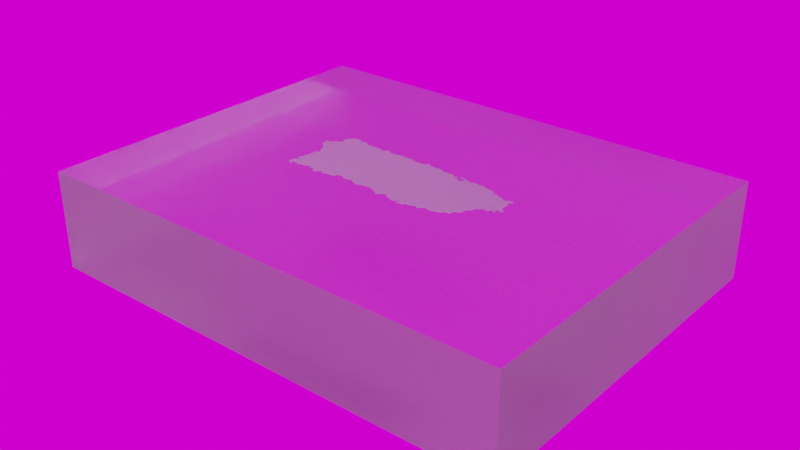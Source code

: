 # Source: Puerto_Rico.blend  (saved by Blender 4.0.36; exported with 4.5.12 LTS)
import bpy
from mathutils import Matrix  # noqa: F401  (used for matrix-valued properties, if any)

bpy.ops.wm.read_factory_settings(use_empty=True)
scene = bpy.context.scene
scene.name = 'Scene'

# ---- collections
col_collection = bpy.data.collections.new('Collection'); scene.collection.children.link(col_collection)

# ---- images (referenced by path relative to the original .blend; pixels are not part of the script)
import os
ASSET_DIR = os.environ.get("B2B_ASSET_DIR", "")  # directory of the original .blend (textures are referenced by path, not embedded)
HERE = os.path.dirname(os.path.abspath(__file__))  # packed textures are extracted next to this script under _unpacked/

def load_image(name, relpath, width, height, colorspace="sRGB"):
    """Load a texture the original file referenced (path relative to the .blend, or extracted next to this script)."""
    p = next((c for c in (os.path.join(HERE, relpath), os.path.join(ASSET_DIR, relpath)) if relpath and os.path.exists(c)), "")
    if p:
        img = bpy.data.images.load(p, check_existing=True)
        img.name = name
    else:  # same state as the original file: an image datablock whose file is absent (Cycles renders it pink)
        img = bpy.data.images.new(name, width, height)
        img.source = "FILE"
        img.filepath = "//" + (relpath or name)
    img.colorspace_settings.name = colorspace
    return img
img_aristea_wreck_puresky_1k_hdr = load_image('aristea_wreck_puresky_1k.hdr', 'aristea_wreck_puresky_1k.hdr', 1024, 1024, 'Linear Rec.709')
img_aerial_grass_rock_diff_4k_png = load_image('aerial_grass_rock_diff_4k.png', 'aerial_grass_rock_diff_1k.jpg', 1024, 1024, 'sRGB')
img_aerial_grass_rock_disp_4k_png = load_image('aerial_grass_rock_disp_4k.png', 'aerial_grass_rock_disp_1k.png', 1024, 1024, 'Non-Color')
img_aerial_grass_rock_nor_4k_png = load_image('aerial_grass_rock_nor_4k.png', 'aerial_grass_rock_nor_gl_1k.exr', 1024, 1024, 'Non-Color')

# ---- materials (node trees are filled in below, after node groups)
mat_aerial_grass_rock = bpy.data.materials.new('aerial_grass_rock')
mat_aerial_grass_rock.displacement_method = 'DISPLACEMENT'
mat_material_002 = bpy.data.materials.new('Material.002')

# ---- node groups
ng_warmth_002 = bpy.data.node_groups.new('Warmth.002', 'ShaderNodeTree')
_s = ng_warmth_002.interface.new_socket(name='Image', in_out='OUTPUT', socket_type='NodeSocketColor')
_s = ng_warmth_002.interface.new_socket(name='Image', in_out='INPUT', socket_type='NodeSocketColor')
_s = ng_warmth_002.interface.new_socket(name='Temp', in_out='INPUT', socket_type='NodeSocketFloat')
_s.min_value = -100.0
_s.max_value = 100.0
_s = ng_warmth_002.interface.new_socket(name='Tint', in_out='INPUT', socket_type='NodeSocketFloat')
_s.min_value = -100.0
_s.max_value = 100.0
_N = ng_warmth_002.nodes; _L = ng_warmth_002.links
n0 = _N.new('NodeGroupOutput'); n0.name = 'Group Output'; n0.location = (1033, -158)
n1 = _N.new('ShaderNodeMath'); n1.name = 'Math.001'; n1.location = (407, -336)
n1.inputs[1].default_value = 1.0
n2 = _N.new('ShaderNodeSeparateXYZ'); n2.name = 'Separate XYZ'; n2.location = (408, -168)
n3 = _N.new('ShaderNodeMath'); n3.name = 'Math.002'; n3.location = (627, 85)
n3.operation = 'MULTIPLY'
n4 = _N.new('ShaderNodeMath'); n4.name = 'Math.003'; n4.location = (627, -91)
n4.operation = 'MULTIPLY'
n5 = _N.new('ShaderNodeMath'); n5.name = 'Math.004'; n5.location = (627, -240)
n5.operation = 'DIVIDE'
n6 = _N.new('ShaderNodeMath'); n6.name = 'Math.005'; n6.location = (214, -548)
n6.operation = 'DIVIDE'
n6.inputs[1].default_value = 150.0
n7 = _N.new('ShaderNodeMath'); n7.name = 'Math.006'; n7.location = (407, -529)
n7.inputs[1].default_value = 1.0
n8 = _N.new('ShaderNodeCombineXYZ'); n8.name = 'Combine XYZ'; n8.location = (808, -163)
n9 = _N.new('NodeGroupInput'); n9.name = 'Group Input'; n9.location = (-70, -478)
n10 = _N.new('ShaderNodeMath'); n10.name = 'Math'; n10.location = (214, -339)
n10.operation = 'DIVIDE'
n10.inputs[1].default_value = 150.0
_L.new(n9.outputs[1], n10.inputs[0])
_L.new(n10.outputs[0], n1.inputs[0])
_L.new(n1.outputs[0], n3.inputs[1])
_L.new(n1.outputs[0], n5.inputs[1])
_L.new(n9.outputs[2], n6.inputs[0])
_L.new(n6.outputs[0], n7.inputs[0])
_L.new(n7.outputs[0], n4.inputs[1])
_L.new(n9.outputs[0], n2.inputs[0])
_L.new(n2.outputs[0], n3.inputs[0])
_L.new(n2.outputs[1], n4.inputs[0])
_L.new(n2.outputs[2], n5.inputs[0])
_L.new(n3.outputs[0], n8.inputs[0])
_L.new(n4.outputs[0], n8.inputs[1])
_L.new(n5.outputs[0], n8.inputs[2])
_L.new(n8.outputs[0], n0.inputs[0])
n0.is_active_output = True
ng_aristea_wreck_puresky = bpy.data.node_groups.new('aristea_wreck_puresky', 'ShaderNodeTree')
_s = ng_aristea_wreck_puresky.interface.new_socket(name='Background', in_out='OUTPUT', socket_type='NodeSocketShader')
_s = ng_aristea_wreck_puresky.interface.new_socket(name='Rotation', in_out='INPUT', socket_type='NodeSocketFloat')
_s.default_value = 17.7
_s.min_value = -1e+04
_s.max_value = 1e+04
_s = ng_aristea_wreck_puresky.interface.new_socket(name='Strength (EVs)', in_out='INPUT', socket_type='NodeSocketFloat')
_s.min_value = -10.0
_s.max_value = 10.0
_s = ng_aristea_wreck_puresky.interface.new_socket(name='Warmth', in_out='INPUT', socket_type='NodeSocketFloat')
_s.min_value = -100.0
_s.max_value = 100.0
_s = ng_aristea_wreck_puresky.interface.new_socket(name='Tint', in_out='INPUT', socket_type='NodeSocketFloat')
_s.min_value = -100.0
_s.max_value = 100.0
_N = ng_aristea_wreck_puresky.nodes; _L = ng_aristea_wreck_puresky.links
n0 = _N.new('ShaderNodeMapping'); n0.name = 'HDRIHandler_ShaderNodeMapping'; n0.location = (-167, 154)
n1 = _N.new('ShaderNodeTexCoord'); n1.name = 'HDRIHandler_ShaderNodeTexCoord'; n1.location = (-373, 112)
n2 = _N.new('ShaderNodeCombineXYZ'); n2.name = 'Combine XYZ'; n2.location = (-371, -154)
n3 = _N.new('ShaderNodeTexEnvironment'); n3.name = 'HDRIHandler_ShaderNodeTexEnvironment'; n3.location = (53, 102)
n3.image = img_aristea_wreck_puresky_1k_hdr
n4 = _N.new('ShaderNodeMath'); n4.name = 'Math'; n4.location = (-592, -106)
n4.operation = 'MULTIPLY'
n4.inputs[1].default_value = 0.01745
n5 = _N.new('ShaderNodeBackground'); n5.name = 'HDRIHandler_ShaderNodeBackground'; n5.location = (576, 84)
n6 = _N.new('NodeGroupOutput'); n6.name = 'Group Output'; n6.location = (766, 0)
n7 = _N.new('NodeGroupInput'); n7.name = 'Group Input'; n7.location = (-812, 0)
n8 = _N.new('ShaderNodeGroup'); n8.name = 'Group'; n8.location = (360, 100)
n8.node_tree = ng_warmth_002
n9 = _N.new('ShaderNodeMath'); n9.name = 'Math.001'; n9.location = (360, -100)
n9.operation = 'POWER'
n9.inputs[0].default_value = 2.0
_L.new(n5.outputs[0], n6.inputs[0])
_L.new(n1.outputs[0], n0.inputs[0])
_L.new(n0.outputs[0], n3.inputs[0])
_L.new(n8.outputs[0], n5.inputs[0])
_L.new(n2.outputs[0], n0.inputs[2])
_L.new(n4.outputs[0], n2.inputs[2])
_L.new(n9.outputs[0], n5.inputs[1])
_L.new(n7.outputs[0], n4.inputs[0])
_L.new(n3.outputs[0], n8.inputs[0])
_L.new(n7.outputs[2], n8.inputs[1])
_L.new(n7.outputs[3], n8.inputs[2])
_L.new(n7.outputs[1], n9.inputs[1])
n6.is_active_output = True

# ---- material node trees
mat_aerial_grass_rock.use_nodes = True; mat_aerial_grass_rock.node_tree.nodes.clear()
_N = mat_aerial_grass_rock.node_tree.nodes; _L = mat_aerial_grass_rock.node_tree.links
n0 = _N.new('NodeFrame'); n0.name = 'Frame.001'; n0.location = (-1491, 265)
n0.label = 'Tiling'
n0.width = 530
n1 = _N.new('NodeFrame'); n1.name = 'Textures'; n1.location = (-673, 540)
n1.label = 'Textures'
n1.width = 544
n2 = _N.new('ShaderNodeBsdfPrincipled'); n2.name = 'Principled BSDF'; n2.location = (85, 457)
n2.distribution = 'GGX'
n2.subsurface_method = 'BURLEY'
n2.inputs[3].default_value = 1.0
n2.inputs[24].default_value = 0.8947
n2.inputs[27].default_value = (0.0, 0.0, 0.0, 1.0)
n2.inputs[28].default_value = 1.0
n3 = _N.new('ShaderNodeOutputMaterial'); n3.name = 'Material Output'; n3.location = (704, 147)
n4 = _N.new('ShaderNodeDisplacement'); n4.name = 'Displacement'; n4.location = (164, -440)
n4.inputs[1].default_value = 0.57
n4.inputs[2].default_value = 0.15
n5 = _N.new('ShaderNodeTexCoord'); n5.name = 'Texture Coordinate'; n5.location = (30, -48)
n6 = _N.new('ShaderNodeMapping'); n6.name = 'Mapping'; n6.location = (259, -40)
n6.width = 240
n7 = _N.new('ShaderNodeTexImage'); n7.name = 'Image Texture'; n7.location = (39, -40)
n7.image = img_aerial_grass_rock_diff_4k_png
n8 = _N.new('ShaderNodeTexImage'); n8.name = 'Image Texture.006'; n8.location = (37, -1100)
n8.image = img_aerial_grass_rock_disp_4k_png
n9 = _N.new('ShaderNodeNormalMap'); n9.name = 'Normal Map'; n9.location = (364, -698)
n9.inputs[0].default_value = 10.0
n10 = _N.new('ShaderNodeTexImage'); n10.name = 'Image Texture.002'; n10.location = (30, -537)
n11 = _N.new('ShaderNodeTexImage'); n11.name = 'Image Texture.003'; n11.location = (30, -800)
n11.image = img_aerial_grass_rock_nor_4k_png
n5.parent = n0
n6.parent = n0
n7.parent = n1
n8.parent = n1
n9.parent = n1
n10.parent = n1
n11.parent = n1
_L.new(n2.outputs[0], n3.inputs[0])
_L.new(n7.outputs[0], n2.inputs[0])
_L.new(n6.outputs[0], n7.inputs[0])
_L.new(n5.outputs[2], n6.inputs[0])
_L.new(n10.outputs[0], n2.inputs[2])
_L.new(n11.outputs[0], n9.inputs[1])
_L.new(n9.outputs[0], n2.inputs[5])
_L.new(n4.outputs[0], n3.inputs[2])
_L.new(n6.outputs[0], n10.inputs[0])
_L.new(n6.outputs[0], n11.inputs[0])
_L.new(n8.outputs[0], n4.inputs[0])
_L.new(n6.outputs[0], n8.inputs[0])
n3.is_active_output = True
mat_material_002.use_nodes = True; mat_material_002.node_tree.nodes.clear()
_N = mat_material_002.node_tree.nodes; _L = mat_material_002.node_tree.links
n0 = _N.new('ShaderNodeBsdfGlass'); n0.name = 'Glass BSDF'; n0.location = (-89, 106)
n0.inputs[1].default_value = 0.15
n0.inputs[2].default_value = 1.45
n1 = _N.new('ShaderNodeBsdfTransparent'); n1.name = 'Transparent BSDF'; n1.location = (-98, -131)
n2 = _N.new('ShaderNodeOutputMaterial'); n2.name = 'Material Output'; n2.location = (745, 83)
n3 = _N.new('ShaderNodeBump'); n3.name = 'Bump'; n3.location = (-281, -198)
n3.inputs[0].default_value = 0.09
n3.inputs[1].default_value = 1.0
n3.inputs[2].default_value = 1.0
n4 = _N.new('ShaderNodeTexNoise'); n4.name = 'Noise Texture'; n4.location = (-489, -137)
n4.inputs[2].default_value = 120.0
n5 = _N.new('ShaderNodeMapping'); n5.name = 'Mapping'; n5.location = (-1000, 17)
n5.inputs[3].default_value = (1.0, 2.3, 1.0)
n6 = _N.new('ShaderNodeTexCoord'); n6.name = 'Texture Coordinate'; n6.location = (-1273, 23)
n7 = _N.new('ShaderNodeMixShader'); n7.name = 'Mix Shader'; n7.location = (296, 87)
n8 = _N.new('ShaderNodeAddShader'); n8.name = 'Add Shader'; n8.location = (589, -134)
n9 = _N.new('ShaderNodeVolumeAbsorption'); n9.name = 'Volume Absorption'; n9.location = (331, -231)
n9.inputs[0].default_value = (0.5617, 0.8004, 0.5197, 1.0)
n9.inputs[1].default_value = 0.3
n10 = _N.new('ShaderNodeEmission'); n10.name = 'Emission'; n10.location = (356, -99)
n10.inputs[0].default_value = (0.04889, 0.1012, 0.04823, 1.0)
n10.inputs[1].default_value = 0.1
n11 = _N.new('ShaderNodeLightPath'); n11.name = 'Light Path'; n11.location = (-412, 303)
_L.new(n0.outputs[0], n7.inputs[1])
_L.new(n1.outputs[0], n7.inputs[2])
_L.new(n7.outputs[0], n2.inputs[0])
_L.new(n11.outputs[1], n7.inputs[0])
_L.new(n3.outputs[0], n0.inputs[3])
_L.new(n4.outputs[0], n3.inputs[3])
_L.new(n5.outputs[0], n4.inputs[0])
_L.new(n6.outputs[0], n5.inputs[0])
_L.new(n9.outputs[0], n8.inputs[1])
_L.new(n10.outputs[0], n8.inputs[0])
_L.new(n8.outputs[0], n2.inputs[1])
n2.is_active_output = True

# ---- world
world_aristea_wreck_puresky = bpy.data.worlds.new('aristea_wreck_puresky'); scene.world = world_aristea_wreck_puresky
world_aristea_wreck_puresky.use_nodes = True; world_aristea_wreck_puresky.node_tree.nodes.clear()
_N = world_aristea_wreck_puresky.node_tree.nodes; _L = world_aristea_wreck_puresky.node_tree.links
n0 = _N.new('ShaderNodeOutputWorld'); n0.name = 'World Output'; n0.location = (300, 300)
n1 = _N.new('ShaderNodeGroup'); n1.name = 'Group'; n1.location = (44, 313)
n1.width = 163
n1.node_tree = ng_aristea_wreck_puresky
n1.inputs[0].default_value = 0.0
n1.inputs[1].default_value = 0.0
n1.inputs[2].default_value = 0.0
n1.inputs[3].default_value = 0.0
_L.new(n1.outputs[0], n0.inputs[0])
n0.is_active_output = True
world_aristea_wreck_puresky.color = (0.05088, 0.05088, 0.05088)
world_aristea_wreck_puresky.use_sun_shadow = False
world_aristea_wreck_puresky.sun_shadow_jitter_overblur = 0.0

# ---- lights
light_sun = bpy.data.lights.new('Sun', 'SUN')
light_sun.transmission_factor = 0.0
light_sun.energy = 1.0

# ---- meshes
me_plane = bpy.data.meshes.new('Plane')
me_plane.from_pydata([(0.7203, 0.4955, 0.0), (0.7441, 0.4752, 0.0), (0.7373, 0.4514, 0.0), (0.7069, 0.4303, 0.0), (0.6558, 0.5023, 0.0), (0.6456, 0.5227, 0.0), (0.6694, 0.5363, 0.0), (0.7135, 0.5329, 0.0), (0.8052, 0.4955, 0.0), (0.9036, 0.4854, 0.0), (0.9036, 0.5057, 0.0), (0.9409, 0.4989, 0.0), (0.9613, 0.4955, 0.0), (1.033, 0.4921, 0.0), (1.078, 0.4908, 0.0), (1.15, 0.4649, 0.0), (1.234, 0.4629, 0.0), (1.234, 0.4511, 0.0), (1.256, 0.4531, 0.0), (1.256, 0.4433, 0.0), (1.268, 0.4433, 0.0), (1.266, 0.4059, 0.0), (1.293, 0.4197, 0.0), (1.307, 0.4197, 0.0), (1.311, 0.3686, 0.0), (1.356, 0.3961, 0.0), (1.386, 0.3961, 0.0), (1.395, 0.3863, 0.0), (1.393, 0.3549, 0.0), (1.466, 0.3568, 0.0), (1.5, 0.3254, 0.0), (1.549, 0.3254, 0.0), (1.549, 0.3333, 0.0), (1.582, 0.3333, 0.0), (1.582, 0.345, 0.0), (1.625, 0.347, 0.0), (1.633, 0.3549, 0.0), (1.668, 0.3529, 0.0), (1.668, 0.3156, 0.0), (1.635, 0.2724, 0.0), (1.637, 0.2331, 0.0), (1.649, 0.2291, 0.0), (1.649, 0.1093, 0.0), (1.684, 0.06807, 0.0), (1.704, 0.06218, 0.0), (1.731, 0.01503, 0.0), (1.684, -0.01639, 0.0), (1.651, 0.017, 0.0), (1.617, 0.01896, 0.0), (1.617, -0.00068, 0.0), (1.649, -0.038, 0.0), (1.649, -0.05568, 0.0), (1.639, -0.05372, 0.0), (1.637, -0.06354, 0.0), (1.606, -0.06747, 0.0), (1.604, -0.04782, 0.0), (1.568, -0.04782, 0.0), (1.57, -0.06354, 0.0), (1.555, -0.0655, 0.0), (1.555, -0.08515, 0.0), (1.545, -0.09742, 0.0), (1.53, -0.09742, 0.0), (1.51, -0.0756, 0.0), (1.474, -0.07696, 0.0), (1.445, -0.1002, 0.0), (1.389, -0.1493, 0.0), (1.387, -0.2011, 0.0), (1.328, -0.2435, 0.0), (1.3, -0.3614, 0.0), (1.253, -0.3661, 0.0), (1.217, -0.4156, 0.0), (1.215, -0.4698, 0.0), (1.147, -0.4698, 0.0), (1.123, -0.5028, 0.0), (1.071, -0.5264, 0.0), (1.024, -0.5406, 0.0), (0.9841, -0.5571, 0.0), (0.9275, -0.5523, 0.0), (0.8968, -0.5382, 0.0), (0.8568, -0.5382, 0.0), (0.8027, -0.5955, 0.0), (0.7733, -0.5971, 0.0), (0.7504, -0.5742, 0.0), (0.7127, -0.5775, 0.0), (0.6521, -0.6053, 0.0), (0.5981, -0.6053, 0.0), (0.5769, -0.6446, 0.0), (0.5016, -0.6446, 0.0), (0.4721, -0.6577, 0.0), (0.459, -0.6315, 0.0), (0.4966, -0.602, 0.0), (0.4917, -0.5857, 0.0), (0.4492, -0.584, 0.0), (0.4393, -0.6151, 0.0), (0.3755, -0.6364, 0.0), (0.3428, -0.6364, 0.0), (0.3297, -0.6069, 0.0), (0.2887, -0.6053, 0.0), (0.238, -0.5726, 0.0), (0.2347, -0.5546, 0.0), (0.1856, -0.5562, 0.0), (0.1185, -0.602, 0.0), (0.1152, -0.6266, 0.0), (0.07922, -0.6233, 0.0), (0.03011, -0.5677, 0.0), (0.0006464, -0.566, 0.0), (-0.06647, -0.5251, 0.0), (-0.1398, -0.5251, 0.0), (-0.319, -0.5618, 0.0), (-0.3638, -0.5536, 0.0), (-0.4371, -0.5088, 0.0), (-0.4901, -0.5088, 0.0), (-0.4901, -0.5292, 0.0), (-0.5919, -0.521, 0.0), (-0.6041, -0.4884, 0.0), (-0.7182, -0.5007, 0.0), (-0.7223, -0.5536, 0.0), (-0.9381, -0.5862, 0.0), (-0.9585, -0.5495, 0.0), (-1.003, -0.5495, 0.0), (-0.9829, -0.5781, 0.0), (-1.02, -0.5821, 0.0), (-1.007, -0.6106, 0.0), (-1.073, -0.6229, 0.0), (-1.109, -0.5862, 0.0), (-1.117, -0.5577, 0.0), (-1.183, -0.5618, 0.0), (-1.195, -0.5332, 0.0), (-1.264, -0.5332, 0.0), (-1.28, -0.5577, 0.0), (-1.345, -0.5577, 0.0), (-1.366, -0.5781, 0.0), (-1.443, -0.5781, 0.0), (-1.468, -0.5618, 0.0), (-1.533, -0.5618, 0.0), (-1.496, -0.6106, 0.0), (-1.549, -0.6188, 0.0), (-1.557, -0.5903, 0.0), (-1.578, -0.5821, 0.0), (-1.586, -0.5007, 0.0), (-1.569, -0.4681, 0.0), (-1.529, -0.4559, 0.0), (-1.529, -0.4151, 0.0), (-1.578, -0.3988, 0.0), (-1.533, -0.3459, 0.0), (-1.537, -0.2726, 0.0), (-1.517, -0.2563, 0.0), (-1.517, -0.1015, 0.0), (-1.484, -0.09334, 0.0), (-1.46, -0.07297, 0.0), (-1.565, 0.1266, 0.0), (-1.631, 0.1673, 0.0), (-1.675, 0.2733, 0.0), (-1.671, 0.2977, 0.0), (-1.569, 0.3262, 0.0), (-1.561, 0.371, 0.0), (-1.508, 0.3832, 0.0), (-1.488, 0.4036, 0.0), (-1.472, 0.424, 0.0), (-1.468, 0.4565, 0.0), (-1.488, 0.5258, 0.0), (-1.465, 0.5654, 0.0), (-1.426, 0.5824, 0.0), (-1.389, 0.6333, 0.0), (-1.276, 0.6305, 0.0), (-1.236, 0.6078, 0.0), (-1.2, 0.6107, 0.0), (-1.185, 0.622, 0.0), (-1.154, 0.622, 0.0), (-1.098, 0.5739, 0.0), (-1.061, 0.5654, 0.0), (-0.9874, 0.5739, 0.0), (-0.9449, 0.5767, 0.0), (-0.829, 0.5767, 0.0), (-0.8035, 0.5513, 0.0), (-0.7526, 0.5541, 0.0), (-0.7328, 0.588, 0.0), (-0.7186, 0.5993, 0.0), (-0.696, 0.5993, 0.0), (-0.6338, 0.5541, 0.0), (-0.5263, 0.5541, 0.0), (-0.4952, 0.5711, 0.0), (-0.2632, 0.5824, 0.0), (-0.1982, 0.5513, 0.0), (-0.119, 0.5428, 0.0), (-0.01714, 0.5456, 0.0), (0.02529, 0.5909, 0.0), (0.03944, 0.5993, 0.0), (0.09601, 0.5597, 0.0), (0.2884, 0.5626, 0.0), (0.3336, 0.5286, 0.0), (0.5288, 0.5371, 0.0), (0.5288, 0.4975, 0.0), (0.5854, 0.4975, 0.0), (0.608, 0.5145, 0.0), (0.6419, 0.4522, 0.0), (-1.237, -0.5332, 0.0), (1.278, 0.4122, 0.0), (-0.9069, 0.5767, 0.0), (0.6596, 0.5307, 0.0), (-1.567, -0.4672, 0.0), (5.588e-08, 0.5639, 0.0), (0.01244, 0.5771, 0.0), (0.8245, -0.5724, 0.0), (0.82, -0.5771, 0.0), (-1.112, -0.5771, 0.0), (-1.072, 0.5679, 0.0), (1.467, -0.08245, 0.0), (-0.3298, -0.5598, 0.0), (0.742, 0.4681, 0.0), (-1.649, 0.3039, 0.0), (1.649, 0.01711, 0.0), (-1.567, -0.5866, 0.0), (1.549, 0.3298, 0.0), (-0.2523, 0.5771, 0.0), (-0.2473, 0.5748, 0.0), (1.154, 0.4648, 0.0), (-1.627, 0.1649, 0.0), (0.6596, 0.4463, 0.0), (0.4947, -0.6036, 0.0), (-1.521, -0.5771, 0.0), (1.402, 0.3551, 0.0), (-0.5771, 0.5541, 0.0), (-0.9894, -0.5495, 0.0), (0.9894, 0.4942, 0.0), (-1.319, 0.6315, 0.0), (1.567, -0.06401, 0.0), (0.08245, -0.6236, 0.0), (1.649, 0.1649, 0.0), (0.5771, 0.4975, 0.0), (-1.402, -0.5781, 0.0), (0.9036, 0.4947, 0.0), (-1.484, 0.5327, 0.0), (-1.534, -0.3298, 0.0), (1.649, 0.2903, 0.0), (0.3298, 0.5315, 0.0), (0.6596, -0.6019, 0.0), (-0.8245, 0.5722, 0.0), (1.327, -0.2473, 0.0), (1.319, -0.2812, 0.0), (1.308, -0.3298, 0.0), (-0.4947, -0.5288, 0.0), (-0.5771, -0.5222, 0.0), (-1.484, 0.4085, 0.0), (-1.481, 0.4122, 0.0), (-1.154, -0.56, 0.0), (-0.9894, 0.5736, 0.0), (1.402, -0.1386, 0.0), (-0.4122, -0.524, 0.0), (-1.569, 0.3298, 0.0), (-1.567, 0.3425, 0.0), (0.4122, -0.6242, 0.0), (-1.578, -0.5771, 0.0), (1.567, 0.3333, 0.0), (-0.1649, 0.5477, 0.0), (0.9069, -0.5429, 0.0), (1.516, -0.08245, 0.0), (-0.08245, -0.5251, 0.0), (0.6596, 0.5019, 0.0), (-1.649, 0.2108, 0.0), (-1.664, 0.2473, 0.0), (1.709, -9.965e-08, 0.0), (0.4947, -0.5955, 0.0), (1.484, 0.34, 0.0), (1.495, 0.3298, 0.0), (-0.9894, -0.569, 0.0), (1.072, 0.491, 0.0), (1.555, -0.08245, 0.0), (0.03848, -0.5771, 0.0), (-1.471, -0.08245, 0.0), (1.672, 0.08245, 0.0), (0.4947, -0.6476, 0.0), (1.154, -0.4698, 0.0), (-0.742, -0.5566, 0.0), (-0.8245, -0.569, 0.0), (-0.8781, -0.5771, 0.0), (-0.9069, -0.5815, 0.0), (0.9069, 0.5051, 0.0), (-1.438, 0.5771, 0.0), (0.1649, -0.5704, 0.0), (0.155, -0.5771, 0.0), (1.636, 0.2473, 0.0), (0.4122, 0.532, 0.0), (0.4947, 0.5356, 0.0), (-1.319, -0.5577, 0.0), (1.308, 0.4122, 0.0), (-0.6018, -0.4947, 0.0), (0.742, 0.5213, 0.0), (0.2467, -0.5782, 0.0), (-1.537, -0.4122, 0.0), (-1.567, -0.4025, 0.0), (1.649, 0.354, 0.0), (0.07115, 0.5771, 0.0), (0.08245, 0.5692, 0.0), (0.7533, -0.5771, 0.0), (1.266, 0.4122, 0.0), (1.389, -0.1649, 0.0), (-1.583, -0.4947, 0.0), (-0.08245, 0.5438, 0.0), (1.237, 0.4513, 0.0), (-1.102, 0.5771, 0.0), (1.484, -0.07658, 0.0), (-0.1649, -0.5302, 0.0), (-0.2473, -0.5471, 0.0), (0.742, 0.4769, 0.0), (1.668, -1.397e-07, 0.0), (-0.4122, 0.5751, 0.0), (-0.3703, 0.5771, 0.0), (-0.3298, 0.5791, 0.0), (0.9894, -0.5549, 0.0), (-0.9894, -0.5788, 0.0), (-1.484, -0.02668, 0.0), (-1.498, 7.451e-09, 0.0), (-1.542, 0.08245, 0.0), (0.6188, 0.4947, 0.0), (-1.484, -0.5618, 0.0), (-0.6655, 0.5771, 0.0), (-0.6596, 0.5729, 0.0), (1.129, -0.4947, 0.0), (-0.9432, -0.5771, 0.0), (-1.402, 0.6158, 0.0), (-1.517, -0.2473, 0.0), (-1.517, -0.1649, 0.0), (1.319, 0.3736, 0.0), (-0.742, 0.5722, 0.0), (-0.7391, 0.5771, 0.0), (1.237, -0.3886, 0.0), (1.22, -0.4122, 0.0), (-0.6596, -0.4944, 0.0), (0.8245, 0.4935, 0.0), (-1.479, 0.4947, 0.0), (-1.484, 0.5124, 0.0), (-1.567, -0.3857, 0.0), (1.668, 0.3298, 0.0), (0.1649, 0.5608, 0.0), (0.2473, 0.562, 0.0), (0.742, -0.5749, 0.0), (-1.154, -0.4947, 0.0), (-1.154, -0.4122, 0.0), (-1.237, -0.4122, 0.0), (-1.319, -0.4122, 0.0), (-1.319, -0.4947, 0.0), (-1.237, -0.4947, 0.0), (-1.319, 0.2473, 0.0), (-1.402, 0.2473, 0.0), (-1.402, 0.3298, 0.0), (-1.319, 0.3298, 0.0), (-0.6596, -0.4122, 0.0), (-0.742, -0.4122, 0.0), (-0.742, -0.3298, 0.0), (-0.6596, -0.3298, 0.0), (-0.4122, 0.3298, 0.0), (-0.4122, 0.4122, 0.0), (-0.4947, 0.4122, 0.0), (-0.4947, 0.3298, 0.0), (-0.08245, -2.98e-08, 0.0), (-0.08245, 0.08245, 0.0), (-0.1649, 0.08245, 0.0), (-0.1649, 0.0, 0.0), (0.2473, -0.3298, 0.0), (0.2473, -0.2473, 0.0), (0.1649, -0.2473, 0.0), (0.1649, -0.3298, 0.0), (0.5771, -0.5771, 0.0), (0.4947, -0.5771, 0.0), (-0.742, -0.1649, 0.0), (-0.8245, -0.1649, 0.0), (-0.8245, -0.08245, 0.0), (-0.9069, -0.08245, 0.0), (-0.9894, -0.08245, 0.0), (-1.072, -0.08245, 0.0), (-1.072, 1.658e-07, 0.0), (-0.9894, 2.459e-07, 0.0), (-0.9894, -0.1649, 0.0), (-0.9069, -0.1649, 0.0), (-0.8245, -0.2473, 0.0), (-0.9069, -0.2473, 0.0), (-0.9069, 1.788e-07, 0.0), (-0.8245, 1.192e-07, 0.0), (-0.8245, 0.08245, 0.0), (-0.742, 0.08245, 0.0), (-0.742, 2.384e-07, 0.0), (-0.742, -0.08245, 0.0), (-0.6596, -0.08245, 0.0), (-0.5771, -0.08245, 0.0), (-0.4947, -0.08245, 0.0), (-0.4947, -0.1649, 0.0), (-0.5771, -0.1649, 0.0), (-0.6596, -0.1649, 0.0), (-0.6596, 1.043e-07, 0.0), (0.4122, -0.5771, 0.0), (0.4122, -0.4947, 0.0), (0.3298, -0.4947, 0.0), (0.3298, -0.4122, 0.0), (0.3298, -0.3298, 0.0), (0.4122, -0.3298, 0.0), (0.4947, -0.3298, 0.0), (0.4947, -0.4122, 0.0), (0.4947, -0.4947, 0.0), (0.4122, -0.4122, 0.0), (0.2473, -0.4122, 0.0), (0.1649, -0.4122, 0.0), (0.08245, -0.4122, 0.0), (0.08245, -0.3298, 0.0), (0.08245, -0.2473, 0.0), (0.08245, -0.1649, 0.0), (0.08245, -0.08245, 0.0), (2.384e-07, -0.08245, 0.0), (-0.08245, -0.08245, 0.0), (-0.1649, -0.08245, 0.0), (-0.2473, -0.08245, 0.0), (-0.2473, 0.0, 0.0), (-0.2473, 0.08245, 0.0), (-0.2473, 0.1649, 0.0), (-0.3298, 0.1649, 0.0), (-0.3298, 0.2473, 0.0), (-0.3298, 0.3298, 0.0), (-0.2473, 0.3298, 0.0), (-0.1649, 0.3298, 0.0), (-0.1649, 0.2473, 0.0), (-0.1649, 0.1649, 0.0), (-0.2473, 0.2473, 0.0), (-0.4122, 0.2473, 0.0), (-0.4947, 0.2473, 0.0), (-0.5771, 0.2473, 0.0), (-0.5771, 0.3298, 0.0), (-0.5771, 0.4122, 0.0), (-0.5771, 0.4947, 0.0), (-0.4947, 0.4947, 0.0), (-0.6596, 0.4947, 0.0), (-0.4122, 0.4947, 0.0), (-0.3298, 0.4122, 0.0), (-0.2473, 0.4122, 0.0), (-0.08245, 0.2473, 0.0), (-0.08245, 0.1649, 0.0), (0.0, 0.08245, 0.0), (0.08245, 0.08245, 0.0), (0.08245, 2.235e-08, 0.0), (0.1649, -0.08245, 0.0), (0.1649, -0.1649, 0.0), (4.455e-06, -0.1649, 0.0), (-1.192e-07, 0.0, 0.0), (0.1649, 1.341e-07, 0.0), (0.2473, -0.08245, 0.0), (0.2473, -0.1649, 0.0), (0.3298, -0.2473, 0.0), (0.4122, -0.2473, 0.0), (0.5771, -0.4122, 0.0), (0.5771, -0.4947, 0.0), (0.6596, -0.5771, 0.0), (-1.567, 0.3298, 0.0), (-1.402, 0.5771, 0.0), (-1.319, 0.5771, 0.0), (-1.237, 0.5771, 0.0), (-1.154, 0.5771, 0.0), (-1.154, 0.4947, 0.0), (-1.237, 0.4947, 0.0), (-1.319, 0.4947, 0.0), (-1.402, 0.4947, 0.0), (-1.402, 0.1649, 0.0), (-1.484, 0.1649, 0.0), (-1.484, 0.2473, 0.0), (-1.567, 0.2473, 0.0), (-1.649, 0.2473, 0.0), (-1.567, 0.1649, 0.0), (-1.484, 0.08245, 0.0), (-1.484, 5.96e-08, 0.0), (-1.484, -0.1649, 0.0), (-1.402, -0.1649, 0.0), (-1.402, -0.08245, 0.0), (-1.402, 5.96e-08, 0.0), (-1.319, 5.96e-08, 0.0), (-1.319, -0.08245, 0.0), (-1.319, -0.1649, 0.0), (-1.237, -0.1649, 0.0), (-1.154, -0.1649, 0.0), (-1.154, -0.08245, 0.0), (-1.237, -0.08245, 0.0), (-1.402, 0.08245, 0.0), (-1.484, 0.3298, 0.0), (-1.319, 0.08245, 0.0), (-1.237, 2.98e-08, 0.0), (-1.237, 0.08245, 0.0), (-1.237, 0.1649, 0.0), (-1.237, 0.2473, 0.0), (-1.237, 0.3298, 0.0), (-1.154, 0.3298, 0.0), (-1.154, 0.4122, 0.0), (-1.072, 0.4122, 0.0), (-1.072, 0.3298, 0.0), (-1.072, 0.2473, 0.0), (-0.9894, 0.2473, 0.0), (-0.9069, 0.2473, 0.0), (-0.8245, 0.2473, 0.0), (-0.8245, 0.1649, 0.0), (-0.9069, 0.1649, 0.0), (-0.9894, 0.1649, 0.0), (-0.9894, 0.3298, 0.0), (-1.154, 0.2473, 0.0), (-1.072, 0.1649, 0.0), (-1.154, 0.1649, 0.0), (-1.154, 0.08245, 0.0), (-1.319, 0.1649, 0.0), (-1.567, -0.5771, 0.0), (-1.567, -0.4947, 0.0), (-1.484, -0.4947, 0.0), (-0.8245, -0.4947, 0.0), (-0.9069, -0.4947, 0.0), (-0.9894, -0.4947, 0.0), (-0.9894, -0.4122, 0.0), (-0.9894, -0.3298, 0.0), (-1.072, -0.3298, 0.0), (-1.154, -0.3298, 0.0), (-1.072, -0.4122, 0.0), (-1.072, -0.4947, 0.0), (-1.072, -0.5771, 0.0), (-0.9894, -0.5771, 0.0), (-0.9069, -0.5771, 0.0), (-0.9069, -0.4122, 0.0), (-0.9069, -0.3298, 0.0), (-0.8245, -0.3298, 0.0), (-0.8245, -0.4122, 0.0), (-0.742, -0.4947, 0.0), (-0.5771, -0.4947, 0.0), (-0.5771, -0.4122, 0.0), (-0.5771, -0.3298, 0.0), (-0.4947, -0.3298, 0.0), (-0.4947, -0.2473, 0.0), (-0.4122, -0.2473, 0.0), (-0.4122, -0.3298, 0.0), (-0.4122, -0.4122, 0.0), (-0.3298, -0.4122, 0.0), (-0.2473, -0.4122, 0.0), (-0.1649, -0.4122, 0.0), (-0.1649, -0.4947, 0.0), (-0.2473, -0.4947, 0.0), (-0.3298, -0.4947, 0.0), (-0.3298, -0.3298, 0.0), (-0.4947, -0.4122, 0.0), (-0.4122, -0.4947, 0.0), (-0.4947, -0.4947, 0.0), (-1.072, -0.2473, 0.0), (-1.072, -0.1649, 0.0), (-0.9894, -0.2473, 0.0), (-1.154, -0.2473, 0.0), (-1.237, -0.3298, 0.0), (-1.319, -0.3298, 0.0), (-1.402, -0.4122, 0.0), (-1.484, -0.4122, 0.0), (-1.484, -0.3298, 0.0), (-1.484, -0.2473, 0.0), (-1.402, -0.2473, 0.0), (-1.402, -0.3298, 0.0), (-1.402, -0.4947, 0.0), (-1.237, -0.2473, 0.0), (-1.154, 8.941e-08, 0.0), (-1.319, -0.2473, 0.0), (1.649, 0.08245, 0.0), (1.567, 0.08245, 0.0), (1.567, 0.1649, 0.0), (1.567, 0.2473, 0.0), (1.484, 0.2473, 0.0), (1.402, 0.2473, 0.0), (1.402, 0.3298, 0.0), (1.237, 0.4122, 0.0), (1.484, 0.3298, 0.0), (1.567, 0.3298, 0.0), (1.649, 0.3298, 0.0), (1.567, 1.863e-09, 0.0), (1.484, 0.0, 0.0), (1.484, 0.08245, 0.0), (1.484, 0.1649, 0.0), (1.319, 0.3298, 0.0), (1.237, 0.3298, 0.0), (1.154, 0.3298, 0.0), (1.154, 0.4122, 0.0), (1.402, -0.08245, 0.0), (1.402, 0.0, 0.0), (1.402, 0.08245, 0.0), (1.319, 0.08245, 0.0), (1.237, 0.08245, 0.0), (1.237, 0.1649, 0.0), (1.237, 0.2473, 0.0), (1.154, 0.2473, 0.0), (1.072, 0.2473, 0.0), (1.072, 0.3298, 0.0), (1.072, 0.4122, 0.0), (0.9894, 0.4122, 0.0), (0.9069, 0.4122, 0.0), (0.9069, 0.4947, 0.0), (1.319, -0.2473, 0.0), (1.237, -0.2473, 0.0), (1.237, -0.1649, 0.0), (1.237, -0.08245, 0.0), (1.154, -0.08245, 0.0), (1.072, -0.08245, 0.0), (1.072, 1.49e-08, 0.0), (1.072, 0.08245, 0.0), (0.9894, 0.08245, 0.0), (0.9069, 0.08245, 0.0), (0.9069, 0.1649, 0.0), (0.9069, 0.2473, 0.0), (0.8245, 0.2473, 0.0), (0.742, 0.2473, 0.0), (0.742, 0.3298, 0.0), (0.742, 0.4122, 0.0), (0.6596, 0.4122, 0.0), (0.5771, 0.4122, 0.0), (0.5771, 0.4947, 0.0), (0.8245, 0.4122, 0.0), (0.8245, 0.3298, 0.0), (0.9069, 0.3298, 0.0), (0.9894, 0.3298, 0.0), (1.319, 0.2473, 0.0), (1.402, 0.1649, 0.0), (1.319, 0.1649, 0.0), (1.154, 0.1649, 0.0), (1.154, 0.08245, 0.0), (1.154, -1.49e-08, 0.0), (1.237, -7.451e-09, 0.0), (1.319, -7.451e-09, 0.0), (1.319, -0.1649, 0.0), (1.237, -0.3298, 0.0), (1.154, -0.3298, 0.0), (1.154, -0.2473, 0.0), (1.154, -0.1649, 0.0), (1.319, -0.08245, 0.0), (1.072, 0.1649, 0.0), (0.9894, 0.1649, 0.0), (0.9894, -1.49e-08, 0.0), (0.9069, -1.49e-08, 0.0), (0.8245, -1.49e-08, 0.0), (0.8245, 0.08245, 0.0), (0.8245, 0.1649, 0.0), (0.9894, 0.2473, 0.0), (0.742, 0.4947, 0.0), (0.6596, 0.3298, 0.0), (0.5771, 0.3298, 0.0), (0.4947, 0.3298, 0.0), (0.4947, 0.4122, 0.0), (0.4947, 0.4947, 0.0), (1.154, -0.4122, 0.0), (1.072, -0.4122, 0.0), (1.072, -0.3298, 0.0), (1.072, -0.2473, 0.0), (0.9894, -0.2473, 0.0), (0.9069, -0.2473, 0.0), (0.9069, -0.1649, 0.0), (0.9069, -0.08245, 0.0), (0.8245, -0.08245, 0.0), (0.742, -0.08245, 0.0), (0.742, 0.0, 0.0), (0.742, 0.08245, 0.0), (0.6596, 0.08245, 0.0), (0.5771, 0.08245, 0.0), (0.5771, 0.1649, 0.0), (0.5771, 0.2473, 0.0), (0.4947, 0.2473, 0.0), (0.4122, 0.2473, 0.0), (0.4122, 0.3298, 0.0), (0.4122, 0.4122, 0.0), (0.3298, 0.4122, 0.0), (0.2473, 0.4122, 0.0), (0.2473, 0.4947, 0.0), (0.9069, -0.4947, 0.0), (0.9069, -0.4122, 0.0), (0.8245, -0.4122, 0.0), (0.742, -0.4122, 0.0), (0.742, -0.3298, 0.0), (0.742, -0.2473, 0.0), (0.6596, -0.2473, 0.0), (0.5771, -0.2473, 0.0), (0.5771, -0.1649, 0.0), (0.5771, -0.08245, 0.0), (0.4947, -0.08245, 0.0), (0.4122, -0.08245, 0.0), (0.4122, 0.0, 0.0), (0.4122, 0.08245, 0.0), (0.3298, 0.08245, 0.0), (0.2473, 0.08245, 0.0), (0.2473, 0.1649, 0.0), (0.2473, 0.2473, 0.0), (0.1649, 0.2473, 0.0), (0.08245, 0.2473, 0.0), (0.08245, 0.3298, 0.0), (0.08245, 0.4122, 0.0), (1.043e-07, 0.4122, 0.0), (-0.08245, 0.4122, 0.0), (-0.08245, 0.4947, 0.0), (0.4122, 0.4947, 0.0), (0.3298, 0.4947, 0.0), (0.1649, 0.4947, 0.0), (0.1649, 0.4122, 0.0), (0.1649, 0.3298, 0.0), (0.2473, 0.3298, 0.0), (0.3298, 0.3298, 0.0), (0.6596, 0.2473, 0.0), (0.742, 0.1649, 0.0), (0.6596, 0.1649, 0.0), (0.4947, 0.1649, 0.0), (0.4947, 0.08245, 0.0), (0.4947, 4.917e-07, 0.0), (0.5771, -5.96e-08, 0.0), (0.6596, 0.0, 0.0), (0.9894, -0.08245, 0.0), (1.072, -0.1649, 0.0), (0.9894, -0.1649, 0.0), (0.8245, -0.1649, 0.0), (0.8245, -0.2473, 0.0), (0.8245, -0.3298, 0.0), (0.9069, -0.3298, 0.0), (0.9894, -0.3298, 0.0), (1.072, -0.4947, 0.0), (0.9894, -0.4947, 0.0), (0.8245, -0.4947, 0.0), (0.9894, -0.4122, 0.0), (0.742, -0.1649, 0.0), (0.6596, -0.1649, 0.0), (0.6596, -0.3298, 0.0), (0.5771, -0.3298, 0.0), (0.4947, -0.2473, 0.0), (0.4947, -0.1649, 0.0), (0.6596, -0.08245, 0.0), (0.4122, 0.1649, 0.0), (0.3298, 0.1649, 0.0), (0.3298, -2.98e-08, 0.0), (0.2473, 1.192e-07, 0.0), (0.1649, 0.08245, 0.0), (0.1649, 0.1649, 0.0), (0.3298, 0.2473, 0.0), (0.08245, 0.4947, 0.0), (1.118e-07, 0.4947, 0.0), (7.451e-08, 0.3298, 0.0), (-0.08245, 0.3298, 0.0), (-0.1649, 0.4122, 0.0), (-0.1649, 0.4947, 0.0), (-0.9069, 0.4947, 0.0), (-0.8245, 0.4947, 0.0), (-0.9894, 0.4947, 0.0), (-1.072, 0.4947, 0.0), (-1.237, 0.4122, 0.0), (-1.319, 0.4122, 0.0), (-1.402, 0.4122, 0.0), (-0.9894, 0.4122, 0.0), (-0.9069, 0.3298, 0.0), (-0.9069, 0.4122, 0.0), (-0.8245, 0.4122, 0.0), (-0.742, 0.4122, 0.0), (-0.742, 0.3298, 0.0), (-0.742, 0.2473, 0.0), (-0.6596, 0.2473, 0.0), (-0.5771, 0.1649, 0.0), (-0.4947, 0.1649, 0.0), (-0.6596, 0.3298, 0.0), (-0.6596, 0.1649, 0.0), (-0.742, 0.1649, 0.0), (-0.9069, 0.08245, 0.0), (-0.9894, 0.08245, 0.0), (-1.072, 0.08245, 0.0), (-0.8245, 0.3298, 0.0), (-0.742, 0.4947, 0.0), (-0.3298, 0.5771, 0.0), (-0.2473, 0.4947, 0.0), (-0.3298, 0.4947, 0.0), (-0.6596, 0.4122, 0.0), (-0.6596, 0.08245, 0.0), (-0.5771, 2.086e-07, 0.0), (-0.5771, 0.08245, 0.0), (-0.4947, 0.08245, 0.0), (-0.4122, 0.08245, 0.0), (-0.4122, 5.96e-08, 0.0), (-0.4122, -0.08245, 0.0), (-0.3298, -0.08245, 0.0), (-0.2473, -0.1649, 0.0), (-0.1649, -0.1649, 0.0), (-0.3298, 0.0, 0.0), (-0.3298, -0.1649, 0.0), (-0.4122, -0.1649, 0.0), (-0.5771, -0.2473, 0.0), (-0.6596, -0.2473, 0.0), (-0.742, -0.2473, 0.0), (-0.4947, 2.086e-07, 0.0), (-0.4122, 0.1649, 0.0), (4.023e-07, 0.2473, 0.0), (0.08245, 0.1649, 0.0), (-1.788e-07, 0.1649, 0.0), (-0.3298, 0.08245, 0.0), (-0.3298, -0.2473, 0.0), (-0.2473, -0.3298, 0.0), (-0.2473, -0.2473, 0.0), (-0.1649, -0.2473, 0.0), (-0.08245, -0.2473, 0.0), (-0.08245, -0.3298, 0.0), (-0.08245, -0.4122, 0.0), (1.639e-07, -0.4122, 0.0), (0.08245, -0.4947, 0.0), (0.1649, -0.4947, 0.0), (0.0, -0.3298, 0.0), (-5.364e-07, -0.4947, 0.0), (-0.08245, -0.4947, 0.0), (-0.1649, -0.3298, 0.0), (-0.08245, -0.1649, 0.0), (0.3298, -0.08245, 0.0), (0.4122, -0.1649, 0.0), (0.3298, -0.1649, 0.0), (-3.219e-06, -0.2473, 0.0), (0.08245, -0.5771, 0.0), (0.2473, -0.4947, 0.0), (0.6596, -0.4122, 0.0), (0.742, -0.4947, 0.0), (0.6596, -0.4947, 0.0), (0.3298, -0.5771, 0.0)], [], [(0, 635, 287, 7, 6, 199, 258), (258, 199, 5, 4), (287, 635, 8), (8, 635, 304, 1, 209, 605, 609, 329), (329, 609, 588, 589, 231, 9), (231, 589, 277, 10), (277, 589, 12, 11), (12, 589, 588, 587, 224), (224, 587, 586, 266, 13), (266, 586, 575, 216, 15, 14), (216, 575, 564, 299, 17, 16), (299, 564, 295, 20, 19, 18), (295, 564, 573, 572, 323, 24, 285, 197, 21), (197, 285, 23, 22), (323, 572, 563, 221, 28, 27, 26, 25), (221, 563, 565, 263, 29), (263, 565, 264), (264, 565, 561, 560, 566, 213, 31, 30), (213, 566, 253, 32), (253, 566, 567, 291, 36, 35, 34, 33), (291, 567, 333, 37), (333, 567, 234, 38), (234, 567, 566, 560, 281, 39), (281, 560, 559, 228, 41, 40), (228, 559, 558, 557, 42), (42, 557, 270), (270, 557, 211, 47, 305, 261, 45, 44, 43), (261, 305, 46), (211, 557, 558, 568, 49, 48), (49, 568, 226, 57, 56, 55, 54, 53, 52, 51, 50), (226, 568, 569, 301, 62, 256, 267, 58), (267, 256, 61, 60, 59), (301, 569, 577, 576, 207, 63), (207, 576, 247, 64), (247, 576, 626, 621, 296, 65), (296, 621, 590, 238, 67, 66), (238, 590, 239), (239, 590, 591, 622, 240), (240, 622, 326, 69, 68), (326, 622, 623, 641, 327), (327, 641, 272, 71, 70), (272, 641, 642, 712, 318, 72), (318, 712, 74, 73), (74, 712, 713, 309, 75), (309, 713, 664, 255, 77, 76), (255, 664, 714, 203, 79, 78), (203, 714, 809, 336, 82, 294, 204), (204, 294, 81, 80), (336, 809, 810, 449, 83), (83, 449, 236), (236, 449, 363, 86, 85, 84), (86, 363, 364, 262, 90, 219, 271, 87), (271, 219, 89, 88), (262, 364, 390, 251, 93, 92, 91), (251, 390, 811, 96, 95, 94), (96, 811, 288, 97), (288, 807, 796, 279, 100, 99, 98), (279, 796, 795, 806, 280), (280, 806, 227, 102, 101), (227, 806, 268, 103), (268, 806, 795, 798, 105, 104), (105, 798, 799, 257, 106), (257, 799, 534, 302, 107), (302, 534, 535, 303), (303, 535, 536, 208, 108), (208, 536, 539, 248, 109), (248, 539, 540, 241, 112, 111, 110), (241, 540, 523, 242), (242, 523, 286, 113), (286, 523, 524, 347, 328, 114), (328, 522, 273, 116, 115), (273, 522, 506, 274), (274, 506, 507, 517, 275), (275, 517, 276), (276, 517, 319, 117), (319, 517, 507, 508, 223, 118), (223, 508, 514, 515, 516, 265, 119), (265, 516, 120), (120, 516, 310), (310, 516, 515, 123, 122, 121), (123, 515, 205, 124), (205, 515, 514, 337, 245, 125), (245, 337, 342, 196, 127, 126), (196, 342, 341, 284, 129, 128), (284, 341, 553, 230, 131, 130), (230, 553, 505, 315, 133, 132), (315, 505, 504, 503, 220, 134), (220, 503, 212, 137, 136, 135), (212, 503, 252, 138), (252, 503, 504, 297, 139), (297, 504, 200, 140), (200, 504, 505, 548, 289, 142, 141), (289, 548, 549, 233, 144, 332, 290), (290, 332, 143), (233, 549, 550, 321, 146, 145), (321, 550, 467, 322), (322, 467, 148, 147), (148, 467, 468, 469, 269), (269, 469, 470, 466, 311, 149), (311, 466, 312), (312, 466, 465, 313), (313, 465, 460, 464, 150), (150, 464, 217), (217, 464, 462, 463, 259, 151), (259, 463, 260), (260, 463, 210, 153, 152), (210, 463, 462, 450, 249, 154), (249, 450, 250), (250, 450, 479, 243, 157, 156, 155), (243, 479, 345, 742, 244), (244, 742, 458, 330, 159, 158), (330, 458, 451, 278, 161, 232, 331), (331, 232, 160), (278, 451, 320, 162), (320, 451, 452, 225, 163), (225, 452, 453, 165, 164), (165, 453, 454, 168, 167, 166), (168, 454, 300), (300, 454, 455, 739, 206, 169), (206, 739, 738, 246, 170), (246, 738, 736, 198, 172, 171), (198, 736, 737, 237, 173), (237, 737, 760, 324, 175, 174), (324, 760, 429, 317, 316, 325), (325, 316, 178, 177, 176), (317, 429, 427, 222, 179), (222, 427, 428, 181, 180), (181, 428, 430, 306), (306, 430, 763, 761, 307), (307, 761, 308), (308, 761, 214, 182), (214, 761, 763, 762, 215), (215, 762, 735, 254, 183), (254, 735, 688, 298, 184), (298, 688, 731, 201, 185), (201, 731, 730, 293, 292, 202), (202, 292, 187, 186), (293, 730, 691, 334, 188), (334, 691, 663, 335), (335, 663, 690, 235, 189), (235, 690, 689, 282, 190), (282, 689, 640, 283), (283, 640, 608, 229, 192, 191), (229, 608, 314, 194, 193), (314, 608, 607, 606, 218, 195), (218, 606, 605, 209, 2, 3), (606, 607, 637, 636), (636, 637, 656, 696), (696, 656, 655, 698), (698, 655, 654, 653), (653, 654, 702, 703), (703, 702, 673, 722), (722, 673, 672, 717), (717, 672, 671, 670), (670, 671, 719, 718), (718, 719, 447, 808), (808, 447, 448, 810), (448, 447, 397, 398), (398, 397, 399, 391), (391, 399, 393, 392), (392, 393, 400, 807), (400, 393, 394, 359), (359, 394, 445, 360), (360, 445, 804, 444), (444, 804, 802, 443), (443, 802, 725, 726), (726, 725, 678, 679), (679, 678, 724, 680), (680, 724, 729, 681), (681, 729, 695, 694), (694, 695, 661, 662), (662, 661, 690, 663), (662, 663, 691, 692), (692, 691, 730, 685), (685, 730, 731, 686), (686, 731, 688, 687), (687, 688, 735, 734), (734, 735, 762, 432), (432, 762, 763, 431), (431, 763, 430, 352), (352, 430, 428, 353), (353, 428, 427, 426), (426, 427, 429, 764), (764, 429, 760, 747), (747, 760, 737, 746), (746, 737, 736, 745), (745, 736, 738, 743), (743, 738, 739, 488), (488, 739, 455, 487), (487, 455, 456, 740), (740, 456, 457, 741), (741, 457, 458, 742), (741, 742, 345, 346), (346, 345, 344, 343), (343, 344, 459, 502), (502, 459, 478, 480), (480, 478, 470, 471), (471, 470, 469, 472), (472, 469, 468, 473), (473, 468, 551, 556), (556, 551, 552, 546), (546, 552, 547, 340), (340, 547, 553, 341), (340, 341, 342, 339), (339, 342, 337, 338), (338, 337, 514, 513), (513, 514, 508, 509), (509, 508, 507, 518), (518, 507, 506, 521), (521, 506, 522, 348), (348, 522, 328, 347), (348, 347, 350, 349), (349, 350, 779, 780), (780, 779, 388, 365), (365, 388, 383, 382), (382, 383, 389, 381), (381, 389, 765, 380), (380, 765, 754, 755), (755, 754, 750, 749), (749, 750, 753, 748), (748, 753, 764, 747), (748, 747, 746, 759), (759, 746, 745, 744), (744, 745, 743, 497), (497, 743, 488, 489), (489, 488, 487, 486), (486, 487, 740, 485), (485, 740, 741, 346), (485, 346, 343, 484), (484, 343, 502, 483), (483, 502, 480, 482), (482, 480, 471, 481), (481, 471, 472, 477), (477, 472, 473, 474), (474, 473, 556, 554), (554, 556, 546, 545), (545, 546, 340, 339), (545, 339, 338, 512), (512, 338, 513, 511), (511, 513, 509, 510), (510, 509, 518, 519), (519, 518, 521, 520), (520, 521, 348, 349), (520, 349, 780, 375), (375, 780, 365, 366), (366, 365, 382, 367), (367, 382, 381, 378), (378, 381, 380, 379), (379, 380, 755, 494), (494, 755, 749, 493), (493, 749, 748, 759), (493, 759, 744, 492), (492, 744, 497, 491), (491, 497, 489, 490), (490, 489, 486, 498), (498, 486, 485, 484), (498, 484, 483, 500), (500, 483, 482, 501), (501, 482, 481, 555), (555, 481, 477, 476), (476, 477, 474, 475), (475, 474, 554, 544), (544, 554, 545, 512), (544, 512, 511, 541), (541, 511, 510, 543), (543, 510, 519, 376), (376, 519, 520, 375), (376, 375, 366, 374), (374, 366, 367, 368), (368, 367, 378, 377), (377, 378, 379, 756), (756, 379, 494, 495), (495, 494, 493, 492), (495, 492, 491, 496), (496, 491, 490, 499), (499, 490, 498, 500), (499, 500, 501, 758), (758, 501, 555, 371), (371, 555, 476, 370), (370, 476, 475, 542), (542, 475, 544, 541), (542, 541, 543, 373), (373, 543, 376, 374), (373, 374, 368, 369), (369, 368, 377, 372), (372, 377, 756, 757), (757, 756, 495, 496), (757, 496, 499, 758), (757, 758, 371, 372), (372, 371, 370, 369), (369, 370, 542, 373), (753, 750, 424, 425), (425, 424, 423, 354), (354, 423, 422, 351), (351, 422, 415, 416), (416, 415, 421, 417), (417, 421, 419, 418), (418, 419, 433, 733), (733, 433, 783, 732), (732, 783, 683, 684), (684, 683, 682, 693), (693, 682, 681, 694), (693, 694, 662, 692), (693, 692, 685, 684), (682, 683, 784, 728), (728, 784, 436, 727), (727, 436, 437, 442), (442, 437, 406, 438), (438, 406, 405, 439), (439, 405, 404, 361), (361, 404, 403, 362), (362, 403, 402, 401), (401, 402, 795, 796), (401, 796, 807, 400), (401, 400, 359, 362), (402, 403, 797, 794), (794, 797, 792, 793), (793, 792, 800, 533), (533, 800, 788, 532), (532, 788, 537, 531), (531, 537, 529, 530), (530, 529, 526, 538), (538, 526, 525, 524), (525, 526, 527, 778), (778, 527, 386, 387), (387, 386, 385, 384), (384, 385, 781, 766), (766, 781, 768, 767), (767, 768, 752, 751), (751, 752, 423, 424), (751, 424, 750, 754), (751, 754, 765, 767), (752, 768, 769, 782), (782, 769, 786, 414), (414, 786, 412, 413), (413, 412, 357, 420), (420, 357, 356, 434), (434, 356, 435, 785), (785, 435, 436, 784), (785, 784, 683, 783), (785, 783, 433, 434), (435, 356, 355, 441), (441, 355, 408, 407), (407, 408, 801, 440), (440, 801, 791, 805), (805, 791, 792, 797), (805, 797, 403, 404), (805, 404, 405, 440), (791, 801, 774, 790), (790, 774, 773, 789), (789, 773, 776, 787), (787, 776, 777, 528), (528, 777, 386, 527), (528, 527, 526, 529), (528, 529, 537, 787), (777, 776, 772, 771), (771, 772, 775, 770), (770, 775, 786, 769), (770, 769, 768, 781), (770, 781, 385, 771), (775, 772, 410, 411), (411, 410, 409, 358), (358, 409, 408, 355), (358, 355, 356, 357), (358, 357, 412, 411), (409, 410, 773, 774), (409, 774, 801, 408), (411, 412, 786, 775), (410, 772, 776, 773), (771, 385, 386, 777), (787, 537, 788, 789), (789, 788, 800, 790), (790, 800, 792, 791), (440, 405, 406, 407), (407, 406, 437, 441), (441, 437, 436, 435), (434, 433, 419, 420), (420, 419, 421, 413), (413, 421, 415, 414), (414, 415, 422, 782), (782, 422, 423, 752), (767, 765, 389, 766), (766, 389, 383, 384), (384, 383, 388, 387), (387, 388, 779, 778), (778, 779, 350, 525), (525, 350, 347, 524), (538, 540, 539, 530), (538, 524, 523, 540), (530, 539, 536, 531), (531, 536, 535, 532), (532, 535, 534, 533), (533, 534, 799, 793), (793, 799, 798, 794), (794, 798, 795, 402), (362, 359, 360, 361), (361, 360, 444, 439), (439, 444, 443, 438), (438, 443, 726, 442), (442, 726, 679, 727), (727, 679, 680, 728), (728, 680, 681, 682), (684, 685, 686, 732), (732, 686, 687, 733), (733, 687, 734, 418), (418, 734, 432, 417), (417, 432, 431, 416), (416, 431, 352, 351), (351, 352, 353, 354), (354, 353, 426, 425), (425, 426, 764, 753), (547, 552, 549, 548), (547, 548, 505, 553), (552, 551, 550, 549), (551, 468, 467, 550), (478, 459, 460, 465), (478, 465, 466, 470), (459, 344, 461, 460), (461, 344, 345, 479), (461, 479, 450, 462), (461, 462, 464, 460), (457, 456, 453, 452), (457, 452, 451, 458), (456, 455, 454, 453), (661, 695, 659, 660), (660, 659, 638, 639), (639, 638, 637, 607), (639, 607, 608, 640), (639, 640, 689, 660), (638, 659, 658, 657), (657, 658, 723, 699), (699, 723, 677, 700), (700, 677, 676, 701), (701, 676, 675, 674), (674, 675, 803, 721), (721, 803, 446, 720), (720, 446, 395, 396), (396, 395, 399, 397), (396, 397, 447, 719), (396, 719, 671, 720), (395, 446, 445, 394), (395, 394, 393, 399), (720, 671, 672, 721), (446, 803, 804, 445), (721, 672, 673, 674), (803, 675, 802, 804), (674, 673, 702, 701), (675, 676, 725, 802), (701, 702, 654, 700), (676, 677, 678, 725), (700, 654, 655, 699), (677, 723, 724, 678), (699, 655, 656, 657), (723, 658, 729, 724), (657, 656, 637, 638), (658, 659, 695, 729), (660, 689, 690, 661), (392, 811, 390, 391), (392, 807, 288, 811), (391, 390, 364, 398), (398, 364, 363, 448), (448, 363, 449, 810), (808, 667, 668, 718), (668, 667, 666, 709), (709, 666, 665, 710), (710, 665, 715, 711), (711, 715, 642, 643), (643, 642, 641, 623), (643, 623, 624, 644), (644, 624, 625, 705), (705, 625, 594, 595), (595, 594, 618, 596), (596, 618, 617, 597), (597, 617, 616, 627), (627, 616, 583, 584), (584, 583, 574, 585), (585, 574, 575, 586), (585, 586, 587, 612), (612, 587, 588, 611), (611, 588, 609, 610), (610, 609, 605, 604), (604, 605, 606, 636), (604, 636, 696, 603), (603, 696, 698, 697), (697, 698, 653, 652), (652, 653, 703, 651), (651, 703, 722, 650), (650, 722, 717, 716), (716, 717, 670, 669), (669, 670, 718, 668), (669, 668, 709, 708), (708, 709, 710, 646), (646, 710, 711, 645), (645, 711, 643, 644), (645, 644, 705, 706), (706, 705, 595, 704), (704, 595, 596, 629), (629, 596, 597, 598), (598, 597, 627, 628), (628, 627, 584, 634), (634, 584, 585, 612), (634, 612, 611, 601), (601, 611, 610, 602), (602, 610, 604, 603), (602, 603, 697, 633), (633, 697, 652, 632), (632, 652, 651, 631), (631, 651, 650, 649), (649, 650, 716, 707), (707, 716, 669, 708), (707, 708, 646, 647), (647, 646, 645, 706), (647, 706, 704, 648), (648, 704, 629, 630), (630, 629, 598, 599), (599, 598, 628, 600), (600, 628, 634, 601), (600, 601, 602, 633), (600, 633, 632, 599), (599, 632, 631, 630), (630, 631, 649, 648), (648, 649, 707, 647), (574, 583, 582, 573), (582, 583, 616, 581), (581, 616, 617, 580), (580, 617, 618, 619), (619, 618, 594, 593), (593, 594, 625, 592), (592, 625, 624, 591), (592, 591, 590, 621), (592, 621, 626, 593), (593, 626, 620, 619), (620, 626, 576, 577), (620, 577, 578, 579), (579, 578, 614, 615), (615, 614, 562, 613), (613, 562, 563, 572), (613, 572, 573, 582), (613, 582, 581, 615), (562, 614, 571, 561), (571, 614, 578, 570), (570, 578, 577, 569), (570, 569, 568, 558), (570, 558, 559, 571), (571, 559, 560, 561), (562, 561, 565, 563), (615, 581, 580, 579), (579, 580, 619, 620), (574, 573, 564, 575), (624, 623, 622, 591), (715, 665, 664, 713), (715, 713, 712, 642), (665, 666, 714, 664), (666, 667, 809, 714), (667, 808, 810, 809), (304, 635, 0)])
me_plane.polygons.foreach_set('use_smooth', [True] * 556)
_uv = me_plane.uv_layers.new(name='UVMap')
_uv.uv.foreach_set('vector', [0.3503, 0.3127, 0.3502, 0.3067, 0.3575, 0.3069, 0.3605, 0.3147, 0.3612, 0.3268, 0.3596, 0.3295, 0.3517, 0.3293, 0.3517, 0.3293, 0.3596, 0.3295, 0.3573, 0.3332, 0.3518, 0.3303, 0.3575, 0.3069, 0.3502, 0.3067, 0.3508, 0.2895, 0.3508, 0.2895, 0.3502, 0.3067, 0.3453, 0.3067, 0.3449, 0.3061, 0.3429, 0.3066, 0.3277, 0.3063, 0.3281, 0.2838, 0.3503, 0.2842, 0.3503, 0.2842, 0.3281, 0.2838, 0.3285, 0.2613, 0.3511, 0.2617, 0.3511, 0.2626, 0.3485, 0.2626, 0.3511, 0.2626, 0.3511, 0.2617, 0.3539, 0.2617, 0.3541, 0.2627, 0.3539, 0.2617, 0.3511, 0.2617, 0.3516, 0.2468, 0.3524, 0.2524, 0.3516, 0.2468, 0.3511, 0.2617, 0.3285, 0.2613, 0.329, 0.2387, 0.3514, 0.2392, 0.3514, 0.2392, 0.329, 0.2387, 0.3294, 0.2162, 0.3509, 0.2166, 0.351, 0.2273, 0.3509, 0.2166, 0.3294, 0.2162, 0.3298, 0.1937, 0.3442, 0.194, 0.3442, 0.1952, 0.3509, 0.215, 0.3442, 0.194, 0.3298, 0.1937, 0.3303, 0.1712, 0.341, 0.1714, 0.3409, 0.172, 0.3441, 0.1721, 0.341, 0.1714, 0.3303, 0.1712, 0.3304, 0.1631, 0.3389, 0.1628, 0.3389, 0.1661, 0.3415, 0.1661, 0.3304, 0.1631, 0.3303, 0.1712, 0.3077, 0.1707, 0.3082, 0.1482, 0.3202, 0.1484, 0.3187, 0.1506, 0.3306, 0.1518, 0.3305, 0.1598, 0.3287, 0.1632, 0.3305, 0.1598, 0.3306, 0.1518, 0.3327, 0.152, 0.3326, 0.1557, 0.3202, 0.1484, 0.3082, 0.1482, 0.3086, 0.1257, 0.3155, 0.1258, 0.3154, 0.128, 0.324, 0.1277, 0.3267, 0.1304, 0.3265, 0.1384, 0.3155, 0.1258, 0.3086, 0.1257, 0.309, 0.1031, 0.3118, 0.1032, 0.3163, 0.1082, 0.3118, 0.1032, 0.309, 0.1031, 0.3091, 0.1002, 0.3091, 0.1002, 0.309, 0.1031, 0.2865, 0.1027, 0.287, 0.08018, 0.3095, 0.08061, 0.3094, 0.08549, 0.3082, 0.08547, 0.3079, 0.09889, 0.3094, 0.08549, 0.3095, 0.08061, 0.3104, 0.08063, 0.3103, 0.08551, 0.3104, 0.08063, 0.3095, 0.08061, 0.3099, 0.05808, 0.3165, 0.05821, 0.3167, 0.06255, 0.3145, 0.06465, 0.3137, 0.07645, 0.3105, 0.07639, 0.3165, 0.05821, 0.3099, 0.05808, 0.31, 0.05275, 0.3163, 0.05287, 0.31, 0.05275, 0.3099, 0.05808, 0.2991, 0.05788, 0.3061, 0.05268, 0.2991, 0.05788, 0.3099, 0.05808, 0.3095, 0.08061, 0.287, 0.08018, 0.2873, 0.0611, 0.2942, 0.06158, 0.2873, 0.0611, 0.287, 0.08018, 0.2644, 0.07974, 0.2649, 0.05725, 0.2824, 0.05759, 0.2834, 0.06083, 0.2649, 0.05725, 0.2644, 0.07974, 0.2419, 0.07931, 0.2423, 0.05678, 0.2497, 0.05696, 0.2497, 0.05696, 0.2423, 0.05678, 0.2425, 0.05053, 0.2425, 0.05053, 0.2423, 0.05678, 0.2245, 0.05644, 0.2245, 0.05594, 0.2199, 0.0512, 0.2201, 0.04001, 0.2244, 0.03392, 0.2371, 0.04169, 0.2386, 0.04708, 0.2201, 0.04001, 0.2199, 0.0512, 0.2155, 0.04664, 0.2245, 0.05644, 0.2423, 0.05678, 0.2419, 0.07931, 0.2194, 0.07888, 0.2195, 0.06497, 0.2248, 0.06507, 0.2195, 0.06497, 0.2194, 0.07888, 0.2019, 0.07854, 0.202, 0.07752, 0.2063, 0.07814, 0.2065, 0.06848, 0.2011, 0.06784, 0.2024, 0.05927, 0.2051, 0.05879, 0.2046, 0.05609, 0.2094, 0.05619, 0.2019, 0.07854, 0.2194, 0.07888, 0.2189, 0.1014, 0.198, 0.101, 0.1984, 0.09405, 0.1966, 0.09226, 0.1968, 0.08171, 0.2014, 0.0818, 0.1968, 0.08171, 0.1966, 0.09226, 0.1926, 0.08834, 0.1926, 0.08424, 0.196, 0.0817, 0.198, 0.101, 0.2189, 0.1014, 0.2185, 0.1239, 0.196, 0.1235, 0.1963, 0.1056, 0.1979, 0.1037, 0.1963, 0.1056, 0.196, 0.1235, 0.1806, 0.1232, 0.1914, 0.1114, 0.1806, 0.1232, 0.196, 0.1235, 0.1955, 0.146, 0.173, 0.1456, 0.1734, 0.1266, 0.1777, 0.1265, 0.1734, 0.1266, 0.173, 0.1456, 0.1505, 0.1452, 0.1505, 0.1429, 0.1516, 0.1427, 0.1635, 0.1268, 0.1505, 0.1429, 0.1505, 0.1452, 0.1413, 0.145, 0.1413, 0.145, 0.1505, 0.1452, 0.1501, 0.1677, 0.1275, 0.1672, 0.1279, 0.1479, 0.1279, 0.1479, 0.1275, 0.1672, 0.1115, 0.1669, 0.1177, 0.1627, 0.1192, 0.1498, 0.1115, 0.1669, 0.1275, 0.1672, 0.1271, 0.1898, 0.1046, 0.1893, 0.1049, 0.1714, 0.1049, 0.1714, 0.1046, 0.1893, 0.08884, 0.189, 0.08916, 0.1724, 0.104, 0.1721, 0.08884, 0.189, 0.1046, 0.1893, 0.1041, 0.2119, 0.08161, 0.2114, 0.08191, 0.1958, 0.0888, 0.1911, 0.08191, 0.1958, 0.08161, 0.2114, 0.07294, 0.2114, 0.07966, 0.1974, 0.07294, 0.2114, 0.08161, 0.2114, 0.08118, 0.234, 0.06474, 0.2336, 0.06883, 0.2242, 0.06474, 0.2336, 0.08118, 0.234, 0.08075, 0.2565, 0.06759, 0.2562, 0.0651, 0.2506, 0.06411, 0.2351, 0.06759, 0.2562, 0.08075, 0.2565, 0.08031, 0.279, 0.05907, 0.2786, 0.0686, 0.27, 0.06881, 0.259, 0.05907, 0.2786, 0.08031, 0.279, 0.07988, 0.3015, 0.05796, 0.3011, 0.0582, 0.2988, 0.05741, 0.298, 0.05776, 0.2798, 0.05776, 0.2798, 0.05741, 0.298, 0.05206, 0.2925, 0.05266, 0.2844, 0.05796, 0.3011, 0.07988, 0.3015, 0.07945, 0.3241, 0.05692, 0.3236, 0.0571, 0.3091, 0.0571, 0.3091, 0.05692, 0.3236, 0.05016, 0.3235, 0.05016, 0.3235, 0.05692, 0.3236, 0.05648, 0.3462, 0.03805, 0.3459, 0.0489, 0.3403, 0.04918, 0.3255, 0.03805, 0.3459, 0.05648, 0.3462, 0.05605, 0.3687, 0.05102, 0.3686, 0.04926, 0.368, 0.04883, 0.3685, 0.03679, 0.3683, 0.03766, 0.3665, 0.03679, 0.3683, 0.04883, 0.3685, 0.04101, 0.3782, 0.03392, 0.3744, 0.05102, 0.3686, 0.05605, 0.3687, 0.05562, 0.3912, 0.04277, 0.391, 0.04538, 0.3836, 0.05393, 0.3811, 0.05371, 0.3695, 0.04277, 0.391, 0.05562, 0.3912, 0.05518, 0.4137, 0.04704, 0.4136, 0.03906, 0.4099, 0.03923, 0.4009, 0.04704, 0.4136, 0.05518, 0.4137, 0.05447, 0.4364, 0.04727, 0.4248, 0.05447, 0.4364, 0.07728, 0.4367, 0.07684, 0.4592, 0.05617, 0.4588, 0.06015, 0.4532, 0.06085, 0.4398, 0.05595, 0.4388, 0.05617, 0.4588, 0.07684, 0.4592, 0.07641, 0.4818, 0.05388, 0.4813, 0.05426, 0.4615, 0.05426, 0.4615, 0.05388, 0.4813, 0.04119, 0.4811, 0.04054, 0.4721, 0.04727, 0.4713, 0.04119, 0.4811, 0.05388, 0.4813, 0.05365, 0.4933, 0.04125, 0.482, 0.05365, 0.4933, 0.05388, 0.4813, 0.07641, 0.4818, 0.07598, 0.5043, 0.05649, 0.5037, 0.0562, 0.4957, 0.05649, 0.5037, 0.07598, 0.5043, 0.07554, 0.5268, 0.06723, 0.5266, 0.06732, 0.5223, 0.06723, 0.5266, 0.07554, 0.5268, 0.07511, 0.5493, 0.0654, 0.5491, 0.06693, 0.5423, 0.0654, 0.5491, 0.07511, 0.5493, 0.07468, 0.5719, 0.06036, 0.5716, 0.06036, 0.5716, 0.07468, 0.5719, 0.07424, 0.5944, 0.05645, 0.594, 0.05597, 0.5911, 0.05645, 0.594, 0.07424, 0.5944, 0.07381, 0.6169, 0.0658, 0.6168, 0.05796, 0.6034, 0.0658, 0.6168, 0.07381, 0.6169, 0.07337, 0.6394, 0.06405, 0.6393, 0.06398, 0.638, 0.06954, 0.6381, 0.06982, 0.6236, 0.06405, 0.6393, 0.07337, 0.6394, 0.07294, 0.662, 0.06542, 0.6618, 0.06542, 0.6618, 0.07294, 0.662, 0.07281, 0.6687, 0.06567, 0.6659, 0.07281, 0.6687, 0.07294, 0.662, 0.09547, 0.6624, 0.09503, 0.6849, 0.07259, 0.6845, 0.07451, 0.6694, 0.07259, 0.6845, 0.07207, 0.707, 0.05516, 0.7067, 0.05608, 0.7013, 0.07057, 0.7005, 0.05516, 0.7067, 0.07207, 0.707, 0.07164, 0.7296, 0.05133, 0.7292, 0.05133, 0.7292, 0.07164, 0.7296, 0.07121, 0.7521, 0.04868, 0.7516, 0.04883, 0.7438, 0.04883, 0.7438, 0.04868, 0.7516, 0.04749, 0.7516, 0.04749, 0.7516, 0.04868, 0.7516, 0.04849, 0.7615, 0.04604, 0.7601, 0.04849, 0.7615, 0.04868, 0.7516, 0.07121, 0.7521, 0.07077, 0.7746, 0.05579, 0.7743, 0.05595, 0.7659, 0.05579, 0.7743, 0.07077, 0.7746, 0.07034, 0.7971, 0.04781, 0.7967, 0.04825, 0.7742, 0.05046, 0.7742, 0.05571, 0.7781, 0.05046, 0.7742, 0.04825, 0.7742, 0.04803, 0.7724, 0.04803, 0.7724, 0.04825, 0.7742, 0.0478, 0.7742, 0.0478, 0.7742, 0.04825, 0.7742, 0.04781, 0.7967, 0.03532, 0.7967, 0.039, 0.7789, 0.04672, 0.7824, 0.03532, 0.7967, 0.04781, 0.7967, 0.0476, 0.8076, 0.04514, 0.8069, 0.0476, 0.8076, 0.04781, 0.7967, 0.07034, 0.7971, 0.06991, 0.8196, 0.05206, 0.8193, 0.05289, 0.8092, 0.05206, 0.8193, 0.06991, 0.8196, 0.06947, 0.8422, 0.05894, 0.842, 0.05916, 0.8305, 0.05143, 0.827, 0.05894, 0.842, 0.06947, 0.8422, 0.06904, 0.8647, 0.05183, 0.8644, 0.05203, 0.8538, 0.05879, 0.8494, 0.05183, 0.8644, 0.06904, 0.8647, 0.0686, 0.8872, 0.04583, 0.8868, 0.04602, 0.877, 0.05169, 0.8716, 0.04583, 0.8868, 0.0686, 0.8872, 0.06817, 0.9098, 0.04985, 0.9094, 0.04993, 0.9049, 0.04561, 0.8982, 0.04985, 0.9094, 0.06817, 0.9098, 0.06774, 0.9323, 0.04521, 0.9319, 0.04545, 0.9195, 0.04959, 0.9227, 0.04545, 0.9195, 0.04521, 0.9319, 0.04263, 0.9318, 0.04167, 0.9293, 0.03392, 0.9269, 0.03643, 0.9125, 0.04263, 0.9318, 0.04521, 0.9319, 0.04515, 0.935, 0.04379, 0.9349, 0.04515, 0.935, 0.04521, 0.9319, 0.06774, 0.9323, 0.06765, 0.9367, 0.066, 0.9375, 0.06765, 0.9367, 0.06774, 0.9323, 0.07525, 0.9324, 0.07499, 0.9332, 0.07525, 0.9324, 0.06774, 0.9323, 0.06817, 0.9098, 0.0907, 0.9102, 0.09042, 0.9248, 0.08968, 0.9224, 0.07855, 0.9222, 0.09042, 0.9248, 0.0907, 0.9102, 0.1132, 0.9106, 0.113, 0.9242, 0.1086, 0.9239, 0.09752, 0.9329, 0.09292, 0.9328, 0.09292, 0.9328, 0.09752, 0.9329, 0.09387, 0.9358, 0.113, 0.9242, 0.1132, 0.9106, 0.1358, 0.9111, 0.1356, 0.9199, 0.1331, 0.9199, 0.1286, 0.9254, 0.1356, 0.9199, 0.1358, 0.9111, 0.1583, 0.9115, 0.1581, 0.9204, 0.1581, 0.9204, 0.1583, 0.9115, 0.1778, 0.9118, 0.1754, 0.9207, 0.1778, 0.9118, 0.1583, 0.9115, 0.1587, 0.889, 0.1812, 0.8894, 0.1809, 0.9083, 0.1809, 0.9083, 0.1812, 0.8894, 0.2038, 0.8898, 0.2033, 0.9124, 0.196, 0.9122, 0.1835, 0.9053, 0.196, 0.9122, 0.2033, 0.9124, 0.2033, 0.9162, 0.2033, 0.9162, 0.2033, 0.9124, 0.2259, 0.9128, 0.2256, 0.9286, 0.2256, 0.9286, 0.2259, 0.9128, 0.2484, 0.9132, 0.248, 0.9358, 0.2375, 0.9353, 0.2375, 0.9353, 0.248, 0.9358, 0.2476, 0.9522, 0.2476, 0.9522, 0.248, 0.9358, 0.2705, 0.9362, 0.27, 0.9587, 0.2601, 0.9585, 0.2483, 0.9533, 0.2601, 0.9585, 0.27, 0.9587, 0.27, 0.9629, 0.27, 0.9629, 0.27, 0.9587, 0.2855, 0.959, 0.2837, 0.9651, 0.277, 0.9661, 0.2855, 0.959, 0.27, 0.9587, 0.2705, 0.9362, 0.293, 0.9366, 0.293, 0.9373, 0.292, 0.9374, 0.293, 0.9373, 0.293, 0.9366, 0.2965, 0.9367, 0.2965, 0.9367, 0.293, 0.9366, 0.2934, 0.9141, 0.315, 0.9145, 0.3136, 0.9156, 0.3079, 0.921, 0.3043, 0.9354, 0.315, 0.9145, 0.2934, 0.9141, 0.2939, 0.8916, 0.3164, 0.892, 0.316, 0.9137, 0.316, 0.9137, 0.3164, 0.892, 0.3389, 0.8924, 0.3385, 0.9135, 0.3282, 0.9103, 0.3192, 0.9112, 0.3385, 0.9135, 0.3389, 0.8924, 0.3615, 0.8929, 0.3613, 0.9028, 0.3579, 0.9102, 0.3489, 0.9152, 0.3433, 0.9151, 0.3433, 0.9151, 0.3489, 0.9152, 0.347, 0.9162, 0.3613, 0.9028, 0.3615, 0.8929, 0.372, 0.8931, 0.3628, 0.8995, 0.372, 0.8931, 0.3615, 0.8929, 0.3619, 0.8703, 0.3767, 0.8706, 0.3769, 0.8897, 0.3767, 0.8706, 0.3619, 0.8703, 0.3623, 0.8478, 0.3707, 0.8479, 0.3767, 0.8588, 0.3707, 0.8479, 0.3623, 0.8478, 0.3628, 0.8253, 0.375, 0.8255, 0.3748, 0.834, 0.3717, 0.8378, 0.375, 0.8255, 0.3628, 0.8253, 0.363, 0.8109, 0.363, 0.8109, 0.3628, 0.8253, 0.3402, 0.8249, 0.3407, 0.8023, 0.3607, 0.8027, 0.3622, 0.8098, 0.3607, 0.8027, 0.3407, 0.8023, 0.3411, 0.7798, 0.3627, 0.7802, 0.36, 0.7997, 0.3627, 0.7802, 0.3411, 0.7798, 0.3415, 0.7573, 0.3639, 0.7577, 0.3637, 0.7681, 0.3627, 0.7797, 0.3639, 0.7577, 0.3415, 0.7573, 0.342, 0.7348, 0.3631, 0.7352, 0.3643, 0.7364, 0.3631, 0.7352, 0.342, 0.7348, 0.3424, 0.7122, 0.3636, 0.7126, 0.3586, 0.7154, 0.3575, 0.7293, 0.3636, 0.7126, 0.3424, 0.7122, 0.3428, 0.6897, 0.3642, 0.6901, 0.3653, 0.6917, 0.3649, 0.7119, 0.3649, 0.7119, 0.3653, 0.6917, 0.3712, 0.7002, 0.3711, 0.7064, 0.3679, 0.7102, 0.3642, 0.6901, 0.3428, 0.6897, 0.3433, 0.6672, 0.3595, 0.6675, 0.3592, 0.683, 0.3595, 0.6675, 0.3433, 0.6672, 0.3437, 0.6446, 0.3646, 0.6452, 0.3598, 0.6536, 0.3646, 0.6452, 0.3437, 0.6446, 0.3441, 0.6221, 0.3661, 0.6225, 0.3661, 0.6225, 0.3441, 0.6221, 0.3446, 0.5996, 0.3671, 0.6, 0.3669, 0.6111, 0.3669, 0.6111, 0.3671, 0.6, 0.3676, 0.6, 0.3676, 0.6, 0.3671, 0.6, 0.3675, 0.5789, 0.3689, 0.5819, 0.3675, 0.5789, 0.3671, 0.6, 0.3446, 0.5996, 0.345, 0.5771, 0.3669, 0.5775, 0.3669, 0.5775, 0.345, 0.5771, 0.3454, 0.5545, 0.3599, 0.5548, 0.3607, 0.5639, 0.3599, 0.5548, 0.3454, 0.5545, 0.3459, 0.532, 0.3593, 0.5323, 0.3588, 0.5422, 0.3593, 0.5323, 0.3459, 0.532, 0.3463, 0.5095, 0.3652, 0.5099, 0.3601, 0.5144, 0.3652, 0.5099, 0.3463, 0.5095, 0.3467, 0.487, 0.3671, 0.4874, 0.3692, 0.4905, 0.3689, 0.5065, 0.3689, 0.5065, 0.3692, 0.4905, 0.3751, 0.4993, 0.3727, 0.5031, 0.3671, 0.4874, 0.3467, 0.487, 0.3472, 0.4644, 0.3652, 0.4648, 0.3646, 0.4836, 0.3652, 0.4648, 0.3472, 0.4644, 0.3476, 0.4419, 0.366, 0.4423, 0.366, 0.4423, 0.3476, 0.4419, 0.348, 0.4194, 0.3581, 0.4196, 0.3664, 0.4311, 0.3581, 0.4196, 0.348, 0.4194, 0.3485, 0.3969, 0.3587, 0.397, 0.3573, 0.4185, 0.3587, 0.397, 0.3485, 0.3969, 0.3489, 0.3743, 0.3601, 0.3745, 0.3601, 0.3745, 0.3489, 0.3743, 0.3493, 0.3518, 0.3501, 0.3518, 0.3498, 0.365, 0.3607, 0.3652, 0.3501, 0.3518, 0.3493, 0.3518, 0.3496, 0.3404, 0.3549, 0.3435, 0.3501, 0.3496, 0.3496, 0.3404, 0.3493, 0.3518, 0.3268, 0.3514, 0.3272, 0.3288, 0.3365, 0.329, 0.3381, 0.3339, 0.3365, 0.329, 0.3272, 0.3288, 0.3277, 0.3063, 0.3429, 0.3066, 0.3384, 0.3078, 0.3324, 0.316, 0.3272, 0.3288, 0.3268, 0.3514, 0.3043, 0.3509, 0.3047, 0.3284, 0.3047, 0.3284, 0.3043, 0.3509, 0.2818, 0.3505, 0.2822, 0.328, 0.2822, 0.328, 0.2818, 0.3505, 0.2592, 0.3501, 0.2597, 0.3275, 0.2597, 0.3275, 0.2592, 0.3501, 0.2367, 0.3496, 0.2371, 0.3271, 0.2371, 0.3271, 0.2367, 0.3496, 0.2142, 0.3492, 0.2146, 0.3267, 0.2146, 0.3267, 0.2142, 0.3492, 0.1916, 0.3488, 0.1921, 0.3262, 0.1921, 0.3262, 0.1916, 0.3488, 0.1691, 0.3483, 0.1696, 0.3258, 0.1696, 0.3258, 0.1691, 0.3483, 0.1466, 0.3479, 0.147, 0.3254, 0.147, 0.3254, 0.1466, 0.3479, 0.1241, 0.3475, 0.1245, 0.3249, 0.1245, 0.3249, 0.1241, 0.3475, 0.1015, 0.347, 0.102, 0.3245, 0.102, 0.3245, 0.1015, 0.347, 0.07901, 0.3466, 0.07945, 0.3241, 0.07901, 0.3466, 0.1015, 0.347, 0.1011, 0.3696, 0.07858, 0.3691, 0.07858, 0.3691, 0.1011, 0.3696, 0.1007, 0.3921, 0.07814, 0.3916, 0.07814, 0.3916, 0.1007, 0.3921, 0.1002, 0.4146, 0.07771, 0.4142, 0.07771, 0.4142, 0.1002, 0.4146, 0.0998, 0.4371, 0.07728, 0.4367, 0.0998, 0.4371, 0.1002, 0.4146, 0.1228, 0.415, 0.1223, 0.4376, 0.1223, 0.4376, 0.1228, 0.415, 0.1453, 0.4155, 0.1449, 0.438, 0.1449, 0.438, 0.1453, 0.4155, 0.1678, 0.4159, 0.1674, 0.4384, 0.1674, 0.4384, 0.1678, 0.4159, 0.1903, 0.4163, 0.1899, 0.4389, 0.1899, 0.4389, 0.1903, 0.4163, 0.2129, 0.4168, 0.2124, 0.4393, 0.2124, 0.4393, 0.2129, 0.4168, 0.2354, 0.4172, 0.235, 0.4397, 0.235, 0.4397, 0.2354, 0.4172, 0.2579, 0.4176, 0.2575, 0.4402, 0.2575, 0.4402, 0.2579, 0.4176, 0.2805, 0.4181, 0.28, 0.4406, 0.28, 0.4406, 0.2805, 0.4181, 0.303, 0.4185, 0.3025, 0.441, 0.3025, 0.441, 0.303, 0.4185, 0.3255, 0.4189, 0.3251, 0.4415, 0.3251, 0.4415, 0.3255, 0.4189, 0.348, 0.4194, 0.3476, 0.4419, 0.3251, 0.4415, 0.3476, 0.4419, 0.3472, 0.4644, 0.3246, 0.464, 0.3246, 0.464, 0.3472, 0.4644, 0.3467, 0.487, 0.3242, 0.4865, 0.3242, 0.4865, 0.3467, 0.487, 0.3463, 0.5095, 0.3238, 0.5091, 0.3238, 0.5091, 0.3463, 0.5095, 0.3459, 0.532, 0.3233, 0.5316, 0.3233, 0.5316, 0.3459, 0.532, 0.3454, 0.5545, 0.3229, 0.5541, 0.3229, 0.5541, 0.3454, 0.5545, 0.345, 0.5771, 0.3225, 0.5766, 0.3225, 0.5766, 0.345, 0.5771, 0.3446, 0.5996, 0.322, 0.5992, 0.322, 0.5992, 0.3446, 0.5996, 0.3441, 0.6221, 0.3216, 0.6217, 0.3216, 0.6217, 0.3441, 0.6221, 0.3437, 0.6446, 0.3212, 0.6442, 0.3212, 0.6442, 0.3437, 0.6446, 0.3433, 0.6672, 0.3207, 0.6667, 0.3207, 0.6667, 0.3433, 0.6672, 0.3428, 0.6897, 0.3203, 0.6893, 0.3203, 0.6893, 0.3428, 0.6897, 0.3424, 0.7122, 0.3199, 0.7118, 0.3199, 0.7118, 0.3424, 0.7122, 0.342, 0.7348, 0.3194, 0.7343, 0.3194, 0.7343, 0.342, 0.7348, 0.3415, 0.7573, 0.319, 0.7568, 0.319, 0.7568, 0.3415, 0.7573, 0.3411, 0.7798, 0.3186, 0.7794, 0.3186, 0.7794, 0.3411, 0.7798, 0.3407, 0.8023, 0.3181, 0.8019, 0.3181, 0.8019, 0.3407, 0.8023, 0.3402, 0.8249, 0.3177, 0.8244, 0.3177, 0.8244, 0.3402, 0.8249, 0.3398, 0.8474, 0.3173, 0.847, 0.3173, 0.847, 0.3398, 0.8474, 0.3394, 0.8699, 0.3168, 0.8695, 0.3168, 0.8695, 0.3394, 0.8699, 0.3389, 0.8924, 0.3164, 0.892, 0.3168, 0.8695, 0.3164, 0.892, 0.2939, 0.8916, 0.2943, 0.869, 0.2943, 0.869, 0.2939, 0.8916, 0.2713, 0.8911, 0.2718, 0.8686, 0.2718, 0.8686, 0.2713, 0.8911, 0.2488, 0.8907, 0.2493, 0.8682, 0.2493, 0.8682, 0.2488, 0.8907, 0.2263, 0.8903, 0.2267, 0.8677, 0.2267, 0.8677, 0.2263, 0.8903, 0.2038, 0.8898, 0.2042, 0.8673, 0.2042, 0.8673, 0.2038, 0.8898, 0.1812, 0.8894, 0.1817, 0.8669, 0.1817, 0.8669, 0.1812, 0.8894, 0.1587, 0.889, 0.1591, 0.8664, 0.1591, 0.8664, 0.1587, 0.889, 0.1362, 0.8885, 0.1366, 0.866, 0.1366, 0.866, 0.1362, 0.8885, 0.1137, 0.8881, 0.1141, 0.8656, 0.1141, 0.8656, 0.1137, 0.8881, 0.09113, 0.8877, 0.09157, 0.8651, 0.09157, 0.8651, 0.09113, 0.8877, 0.0686, 0.8872, 0.06904, 0.8647, 0.09157, 0.8651, 0.06904, 0.8647, 0.06947, 0.8422, 0.092, 0.8426, 0.092, 0.8426, 0.06947, 0.8422, 0.06991, 0.8196, 0.09243, 0.8201, 0.09243, 0.8201, 0.06991, 0.8196, 0.07034, 0.7971, 0.09287, 0.7976, 0.09287, 0.7976, 0.07034, 0.7971, 0.07077, 0.7746, 0.0933, 0.775, 0.0933, 0.775, 0.07077, 0.7746, 0.07121, 0.7521, 0.09373, 0.7525, 0.09373, 0.7525, 0.07121, 0.7521, 0.07164, 0.7296, 0.09417, 0.73, 0.09417, 0.73, 0.07164, 0.7296, 0.07207, 0.707, 0.0946, 0.7075, 0.0946, 0.7075, 0.07207, 0.707, 0.07259, 0.6845, 0.09503, 0.6849, 0.0946, 0.7075, 0.09503, 0.6849, 0.1176, 0.6854, 0.1171, 0.7079, 0.1171, 0.7079, 0.1176, 0.6854, 0.1401, 0.6858, 0.1397, 0.7083, 0.1397, 0.7083, 0.1401, 0.6858, 0.1626, 0.6862, 0.1622, 0.7088, 0.1622, 0.7088, 0.1626, 0.6862, 0.1851, 0.6867, 0.1847, 0.7092, 0.1847, 0.7092, 0.1851, 0.6867, 0.2077, 0.6871, 0.2072, 0.7096, 0.2072, 0.7096, 0.2077, 0.6871, 0.2302, 0.6875, 0.2298, 0.7101, 0.2298, 0.7101, 0.2302, 0.6875, 0.2527, 0.688, 0.2523, 0.7105, 0.2523, 0.7105, 0.2527, 0.688, 0.2752, 0.6884, 0.2748, 0.7109, 0.2748, 0.7109, 0.2752, 0.6884, 0.2978, 0.6888, 0.2973, 0.7114, 0.2973, 0.7114, 0.2978, 0.6888, 0.3203, 0.6893, 0.3199, 0.7118, 0.2973, 0.7114, 0.3199, 0.7118, 0.3194, 0.7343, 0.2969, 0.7339, 0.2969, 0.7339, 0.3194, 0.7343, 0.319, 0.7568, 0.2965, 0.7564, 0.2965, 0.7564, 0.319, 0.7568, 0.3186, 0.7794, 0.296, 0.7789, 0.296, 0.7789, 0.3186, 0.7794, 0.3181, 0.8019, 0.2956, 0.8015, 0.2956, 0.8015, 0.3181, 0.8019, 0.3177, 0.8244, 0.2952, 0.824, 0.2952, 0.824, 0.3177, 0.8244, 0.3173, 0.847, 0.2947, 0.8465, 0.2947, 0.8465, 0.3173, 0.847, 0.3168, 0.8695, 0.2943, 0.869, 0.2947, 0.8465, 0.2943, 0.869, 0.2718, 0.8686, 0.2722, 0.8461, 0.2722, 0.8461, 0.2718, 0.8686, 0.2493, 0.8682, 0.2497, 0.8457, 0.2497, 0.8457, 0.2493, 0.8682, 0.2267, 0.8677, 0.2272, 0.8452, 0.2272, 0.8452, 0.2267, 0.8677, 0.2042, 0.8673, 0.2046, 0.8448, 0.2046, 0.8448, 0.2042, 0.8673, 0.1817, 0.8669, 0.1821, 0.8444, 0.1821, 0.8444, 0.1817, 0.8669, 0.1591, 0.8664, 0.1596, 0.8439, 0.1596, 0.8439, 0.1591, 0.8664, 0.1366, 0.866, 0.1371, 0.8435, 0.1371, 0.8435, 0.1366, 0.866, 0.1141, 0.8656, 0.1145, 0.8431, 0.1145, 0.8431, 0.1141, 0.8656, 0.09157, 0.8651, 0.092, 0.8426, 0.1145, 0.8431, 0.092, 0.8426, 0.09243, 0.8201, 0.115, 0.8205, 0.115, 0.8205, 0.09243, 0.8201, 0.09287, 0.7976, 0.1154, 0.798, 0.1154, 0.798, 0.09287, 0.7976, 0.0933, 0.775, 0.1158, 0.7755, 0.1158, 0.7755, 0.0933, 0.775, 0.09373, 0.7525, 0.1163, 0.7529, 0.1163, 0.7529, 0.09373, 0.7525, 0.09417, 0.73, 0.1167, 0.7304, 0.1167, 0.7304, 0.09417, 0.73, 0.0946, 0.7075, 0.1171, 0.7079, 0.1167, 0.7304, 0.1171, 0.7079, 0.1397, 0.7083, 0.1392, 0.7309, 0.1392, 0.7309, 0.1397, 0.7083, 0.1622, 0.7088, 0.1617, 0.7313, 0.1617, 0.7313, 0.1622, 0.7088, 0.1847, 0.7092, 0.1843, 0.7317, 0.1843, 0.7317, 0.1847, 0.7092, 0.2072, 0.7096, 0.2068, 0.7322, 0.2068, 0.7322, 0.2072, 0.7096, 0.2298, 0.7101, 0.2293, 0.7326, 0.2293, 0.7326, 0.2298, 0.7101, 0.2523, 0.7105, 0.2519, 0.733, 0.2519, 0.733, 0.2523, 0.7105, 0.2748, 0.7109, 0.2744, 0.7335, 0.2744, 0.7335, 0.2748, 0.7109, 0.2973, 0.7114, 0.2969, 0.7339, 0.2744, 0.7335, 0.2969, 0.7339, 0.2965, 0.7564, 0.2739, 0.756, 0.2739, 0.756, 0.2965, 0.7564, 0.296, 0.7789, 0.2735, 0.7785, 0.2735, 0.7785, 0.296, 0.7789, 0.2956, 0.8015, 0.2731, 0.801, 0.2731, 0.801, 0.2956, 0.8015, 0.2952, 0.824, 0.2726, 0.8236, 0.2726, 0.8236, 0.2952, 0.824, 0.2947, 0.8465, 0.2722, 0.8461, 0.2726, 0.8236, 0.2722, 0.8461, 0.2497, 0.8457, 0.2501, 0.8231, 0.2501, 0.8231, 0.2497, 0.8457, 0.2272, 0.8452, 0.2276, 0.8227, 0.2276, 0.8227, 0.2272, 0.8452, 0.2046, 0.8448, 0.2051, 0.8223, 0.2051, 0.8223, 0.2046, 0.8448, 0.1821, 0.8444, 0.1825, 0.8218, 0.1825, 0.8218, 0.1821, 0.8444, 0.1596, 0.8439, 0.16, 0.8214, 0.16, 0.8214, 0.1596, 0.8439, 0.1371, 0.8435, 0.1375, 0.821, 0.1375, 0.821, 0.1371, 0.8435, 0.1145, 0.8431, 0.115, 0.8205, 0.1375, 0.821, 0.115, 0.8205, 0.1154, 0.798, 0.1379, 0.7984, 0.1379, 0.7984, 0.1154, 0.798, 0.1158, 0.7755, 0.1384, 0.7759, 0.1384, 0.7759, 0.1158, 0.7755, 0.1163, 0.7529, 0.1388, 0.7534, 0.1388, 0.7534, 0.1163, 0.7529, 0.1167, 0.7304, 0.1392, 0.7309, 0.1388, 0.7534, 0.1392, 0.7309, 0.1617, 0.7313, 0.1613, 0.7538, 0.1613, 0.7538, 0.1617, 0.7313, 0.1843, 0.7317, 0.1838, 0.7542, 0.1838, 0.7542, 0.1843, 0.7317, 0.2068, 0.7322, 0.2064, 0.7547, 0.2064, 0.7547, 0.2068, 0.7322, 0.2293, 0.7326, 0.2289, 0.7551, 0.2289, 0.7551, 0.2293, 0.7326, 0.2519, 0.733, 0.2514, 0.7555, 0.2514, 0.7555, 0.2519, 0.733, 0.2744, 0.7335, 0.2739, 0.756, 0.2514, 0.7555, 0.2739, 0.756, 0.2735, 0.7785, 0.251, 0.7781, 0.251, 0.7781, 0.2735, 0.7785, 0.2731, 0.801, 0.2506, 0.8006, 0.2506, 0.8006, 0.2731, 0.801, 0.2726, 0.8236, 0.2501, 0.8231, 0.2506, 0.8006, 0.2501, 0.8231, 0.2276, 0.8227, 0.228, 0.8002, 0.228, 0.8002, 0.2276, 0.8227, 0.2051, 0.8223, 0.2055, 0.7997, 0.2055, 0.7997, 0.2051, 0.8223, 0.1825, 0.8218, 0.183, 0.7993, 0.183, 0.7993, 0.1825, 0.8218, 0.16, 0.8214, 0.1604, 0.7989, 0.1604, 0.7989, 0.16, 0.8214, 0.1375, 0.821, 0.1379, 0.7984, 0.1604, 0.7989, 0.1379, 0.7984, 0.1384, 0.7759, 0.1609, 0.7763, 0.1609, 0.7763, 0.1384, 0.7759, 0.1388, 0.7534, 0.1613, 0.7538, 0.1609, 0.7763, 0.1613, 0.7538, 0.1838, 0.7542, 0.1834, 0.7768, 0.1834, 0.7768, 0.1838, 0.7542, 0.2064, 0.7547, 0.2059, 0.7772, 0.2059, 0.7772, 0.2064, 0.7547, 0.2289, 0.7551, 0.2285, 0.7776, 0.2285, 0.7776, 0.2289, 0.7551, 0.2514, 0.7555, 0.251, 0.7781, 0.2285, 0.7776, 0.251, 0.7781, 0.2506, 0.8006, 0.228, 0.8002, 0.2285, 0.7776, 0.228, 0.8002, 0.2055, 0.7997, 0.2059, 0.7772, 0.2059, 0.7772, 0.2055, 0.7997, 0.183, 0.7993, 0.1834, 0.7768, 0.1834, 0.7768, 0.183, 0.7993, 0.1604, 0.7989, 0.1609, 0.7763, 0.2978, 0.6888, 0.2752, 0.6884, 0.2757, 0.6659, 0.2982, 0.6663, 0.2982, 0.6663, 0.2757, 0.6659, 0.2761, 0.6433, 0.2986, 0.6438, 0.2986, 0.6438, 0.2761, 0.6433, 0.2765, 0.6208, 0.2991, 0.6213, 0.2991, 0.6213, 0.2765, 0.6208, 0.277, 0.5983, 0.2995, 0.5987, 0.2995, 0.5987, 0.277, 0.5983, 0.2774, 0.5758, 0.2999, 0.5762, 0.2999, 0.5762, 0.2774, 0.5758, 0.2779, 0.5532, 0.3004, 0.5537, 0.3004, 0.5537, 0.2779, 0.5532, 0.2783, 0.5307, 0.3008, 0.5311, 0.3008, 0.5311, 0.2783, 0.5307, 0.2787, 0.5082, 0.3012, 0.5086, 0.3012, 0.5086, 0.2787, 0.5082, 0.2792, 0.4857, 0.3017, 0.4861, 0.3017, 0.4861, 0.2792, 0.4857, 0.2796, 0.4631, 0.3021, 0.4636, 0.3021, 0.4636, 0.2796, 0.4631, 0.28, 0.4406, 0.3025, 0.441, 0.3021, 0.4636, 0.3025, 0.441, 0.3251, 0.4415, 0.3246, 0.464, 0.3021, 0.4636, 0.3246, 0.464, 0.3242, 0.4865, 0.3017, 0.4861, 0.2796, 0.4631, 0.2792, 0.4857, 0.2566, 0.4852, 0.2571, 0.4627, 0.2571, 0.4627, 0.2566, 0.4852, 0.2341, 0.4848, 0.2345, 0.4623, 0.2345, 0.4623, 0.2341, 0.4848, 0.2116, 0.4844, 0.212, 0.4618, 0.212, 0.4618, 0.2116, 0.4844, 0.189, 0.4839, 0.1895, 0.4614, 0.1895, 0.4614, 0.189, 0.4839, 0.1665, 0.4835, 0.167, 0.461, 0.167, 0.461, 0.1665, 0.4835, 0.144, 0.4831, 0.1444, 0.4605, 0.1444, 0.4605, 0.144, 0.4831, 0.1215, 0.4826, 0.1219, 0.4601, 0.1219, 0.4601, 0.1215, 0.4826, 0.09894, 0.4822, 0.09937, 0.4597, 0.09937, 0.4597, 0.09894, 0.4822, 0.07641, 0.4818, 0.07684, 0.4592, 0.09937, 0.4597, 0.07684, 0.4592, 0.07728, 0.4367, 0.0998, 0.4371, 0.09937, 0.4597, 0.0998, 0.4371, 0.1223, 0.4376, 0.1219, 0.4601, 0.09894, 0.4822, 0.1215, 0.4826, 0.121, 0.5052, 0.0985, 0.5047, 0.0985, 0.5047, 0.121, 0.5052, 0.1206, 0.5277, 0.09807, 0.5272, 0.09807, 0.5272, 0.1206, 0.5277, 0.1202, 0.5502, 0.09764, 0.5498, 0.09764, 0.5498, 0.1202, 0.5502, 0.1197, 0.5727, 0.0972, 0.5723, 0.0972, 0.5723, 0.1197, 0.5727, 0.1193, 0.5953, 0.09677, 0.5948, 0.09677, 0.5948, 0.1193, 0.5953, 0.1189, 0.6178, 0.09633, 0.6174, 0.09633, 0.6174, 0.1189, 0.6178, 0.1184, 0.6403, 0.0959, 0.6399, 0.0959, 0.6399, 0.1184, 0.6403, 0.118, 0.6628, 0.09547, 0.6624, 0.118, 0.6628, 0.1184, 0.6403, 0.141, 0.6407, 0.1405, 0.6633, 0.1405, 0.6633, 0.141, 0.6407, 0.1635, 0.6412, 0.163, 0.6637, 0.163, 0.6637, 0.1635, 0.6412, 0.186, 0.6416, 0.1856, 0.6641, 0.1856, 0.6641, 0.186, 0.6416, 0.2085, 0.642, 0.2081, 0.6646, 0.2081, 0.6646, 0.2085, 0.642, 0.2311, 0.6425, 0.2306, 0.665, 0.2306, 0.665, 0.2311, 0.6425, 0.2536, 0.6429, 0.2532, 0.6654, 0.2532, 0.6654, 0.2536, 0.6429, 0.2761, 0.6433, 0.2757, 0.6659, 0.2532, 0.6654, 0.2757, 0.6659, 0.2752, 0.6884, 0.2527, 0.688, 0.2532, 0.6654, 0.2527, 0.688, 0.2302, 0.6875, 0.2306, 0.665, 0.2536, 0.6429, 0.2311, 0.6425, 0.2315, 0.62, 0.254, 0.6204, 0.254, 0.6204, 0.2315, 0.62, 0.2319, 0.5974, 0.2545, 0.5979, 0.2545, 0.5979, 0.2319, 0.5974, 0.2324, 0.5749, 0.2549, 0.5753, 0.2549, 0.5753, 0.2324, 0.5749, 0.2328, 0.5524, 0.2553, 0.5528, 0.2553, 0.5528, 0.2328, 0.5524, 0.2332, 0.5298, 0.2558, 0.5303, 0.2558, 0.5303, 0.2332, 0.5298, 0.2337, 0.5073, 0.2562, 0.5078, 0.2562, 0.5078, 0.2337, 0.5073, 0.2341, 0.4848, 0.2566, 0.4852, 0.2562, 0.5078, 0.2566, 0.4852, 0.2792, 0.4857, 0.2787, 0.5082, 0.2562, 0.5078, 0.2787, 0.5082, 0.2783, 0.5307, 0.2558, 0.5303, 0.2337, 0.5073, 0.2332, 0.5298, 0.2107, 0.5294, 0.2111, 0.5069, 0.2111, 0.5069, 0.2107, 0.5294, 0.1882, 0.529, 0.1886, 0.5065, 0.1886, 0.5065, 0.1882, 0.529, 0.1656, 0.5285, 0.1661, 0.506, 0.1661, 0.506, 0.1656, 0.5285, 0.1431, 0.5281, 0.1436, 0.5056, 0.1436, 0.5056, 0.1431, 0.5281, 0.1206, 0.5277, 0.121, 0.5052, 0.1436, 0.5056, 0.121, 0.5052, 0.1215, 0.4826, 0.144, 0.4831, 0.1436, 0.5056, 0.144, 0.4831, 0.1665, 0.4835, 0.1661, 0.506, 0.1431, 0.5281, 0.1656, 0.5285, 0.1652, 0.5511, 0.1427, 0.5506, 0.1427, 0.5506, 0.1652, 0.5511, 0.1648, 0.5736, 0.1423, 0.5732, 0.1423, 0.5732, 0.1648, 0.5736, 0.1643, 0.5961, 0.1418, 0.5957, 0.1418, 0.5957, 0.1643, 0.5961, 0.1639, 0.6187, 0.1414, 0.6182, 0.1414, 0.6182, 0.1639, 0.6187, 0.1635, 0.6412, 0.141, 0.6407, 0.1414, 0.6182, 0.141, 0.6407, 0.1184, 0.6403, 0.1189, 0.6178, 0.1414, 0.6182, 0.1189, 0.6178, 0.1193, 0.5953, 0.1418, 0.5957, 0.1639, 0.6187, 0.1643, 0.5961, 0.1869, 0.5966, 0.1864, 0.6191, 0.1864, 0.6191, 0.1869, 0.5966, 0.2094, 0.597, 0.209, 0.6195, 0.209, 0.6195, 0.2094, 0.597, 0.2319, 0.5974, 0.2315, 0.62, 0.209, 0.6195, 0.2315, 0.62, 0.2311, 0.6425, 0.2085, 0.642, 0.209, 0.6195, 0.2085, 0.642, 0.186, 0.6416, 0.1864, 0.6191, 0.2094, 0.597, 0.1869, 0.5966, 0.1873, 0.574, 0.2098, 0.5745, 0.2098, 0.5745, 0.1873, 0.574, 0.1877, 0.5515, 0.2103, 0.5519, 0.2103, 0.5519, 0.1877, 0.5515, 0.1882, 0.529, 0.2107, 0.5294, 0.2103, 0.5519, 0.2107, 0.5294, 0.2332, 0.5298, 0.2328, 0.5524, 0.2103, 0.5519, 0.2328, 0.5524, 0.2324, 0.5749, 0.2098, 0.5745, 0.1877, 0.5515, 0.1873, 0.574, 0.1648, 0.5736, 0.1652, 0.5511, 0.1877, 0.5515, 0.1652, 0.5511, 0.1656, 0.5285, 0.1882, 0.529, 0.2098, 0.5745, 0.2324, 0.5749, 0.2319, 0.5974, 0.2094, 0.597, 0.1873, 0.574, 0.1869, 0.5966, 0.1643, 0.5961, 0.1648, 0.5736, 0.1864, 0.6191, 0.186, 0.6416, 0.1635, 0.6412, 0.1639, 0.6187, 0.1418, 0.5957, 0.1193, 0.5953, 0.1197, 0.5727, 0.1423, 0.5732, 0.1423, 0.5732, 0.1197, 0.5727, 0.1202, 0.5502, 0.1427, 0.5506, 0.1427, 0.5506, 0.1202, 0.5502, 0.1206, 0.5277, 0.1431, 0.5281, 0.1661, 0.506, 0.1665, 0.4835, 0.189, 0.4839, 0.1886, 0.5065, 0.1886, 0.5065, 0.189, 0.4839, 0.2116, 0.4844, 0.2111, 0.5069, 0.2111, 0.5069, 0.2116, 0.4844, 0.2341, 0.4848, 0.2337, 0.5073, 0.2558, 0.5303, 0.2783, 0.5307, 0.2779, 0.5532, 0.2553, 0.5528, 0.2553, 0.5528, 0.2779, 0.5532, 0.2774, 0.5758, 0.2549, 0.5753, 0.2549, 0.5753, 0.2774, 0.5758, 0.277, 0.5983, 0.2545, 0.5979, 0.2545, 0.5979, 0.277, 0.5983, 0.2765, 0.6208, 0.254, 0.6204, 0.254, 0.6204, 0.2765, 0.6208, 0.2761, 0.6433, 0.2536, 0.6429, 0.2306, 0.665, 0.2302, 0.6875, 0.2077, 0.6871, 0.2081, 0.6646, 0.2081, 0.6646, 0.2077, 0.6871, 0.1851, 0.6867, 0.1856, 0.6641, 0.1856, 0.6641, 0.1851, 0.6867, 0.1626, 0.6862, 0.163, 0.6637, 0.163, 0.6637, 0.1626, 0.6862, 0.1401, 0.6858, 0.1405, 0.6633, 0.1405, 0.6633, 0.1401, 0.6858, 0.1176, 0.6854, 0.118, 0.6628, 0.118, 0.6628, 0.1176, 0.6854, 0.09503, 0.6849, 0.09547, 0.6624, 0.0959, 0.6399, 0.07337, 0.6394, 0.07381, 0.6169, 0.09633, 0.6174, 0.0959, 0.6399, 0.09547, 0.6624, 0.07294, 0.662, 0.07337, 0.6394, 0.09633, 0.6174, 0.07381, 0.6169, 0.07424, 0.5944, 0.09677, 0.5948, 0.09677, 0.5948, 0.07424, 0.5944, 0.07468, 0.5719, 0.0972, 0.5723, 0.0972, 0.5723, 0.07468, 0.5719, 0.07511, 0.5493, 0.09764, 0.5498, 0.09764, 0.5498, 0.07511, 0.5493, 0.07554, 0.5268, 0.09807, 0.5272, 0.09807, 0.5272, 0.07554, 0.5268, 0.07598, 0.5043, 0.0985, 0.5047, 0.0985, 0.5047, 0.07598, 0.5043, 0.07641, 0.4818, 0.09894, 0.4822, 0.1219, 0.4601, 0.1223, 0.4376, 0.1449, 0.438, 0.1444, 0.4605, 0.1444, 0.4605, 0.1449, 0.438, 0.1674, 0.4384, 0.167, 0.461, 0.167, 0.461, 0.1674, 0.4384, 0.1899, 0.4389, 0.1895, 0.4614, 0.1895, 0.4614, 0.1899, 0.4389, 0.2124, 0.4393, 0.212, 0.4618, 0.212, 0.4618, 0.2124, 0.4393, 0.235, 0.4397, 0.2345, 0.4623, 0.2345, 0.4623, 0.235, 0.4397, 0.2575, 0.4402, 0.2571, 0.4627, 0.2571, 0.4627, 0.2575, 0.4402, 0.28, 0.4406, 0.2796, 0.4631, 0.3017, 0.4861, 0.3242, 0.4865, 0.3238, 0.5091, 0.3012, 0.5086, 0.3012, 0.5086, 0.3238, 0.5091, 0.3233, 0.5316, 0.3008, 0.5311, 0.3008, 0.5311, 0.3233, 0.5316, 0.3229, 0.5541, 0.3004, 0.5537, 0.3004, 0.5537, 0.3229, 0.5541, 0.3225, 0.5766, 0.2999, 0.5762, 0.2999, 0.5762, 0.3225, 0.5766, 0.322, 0.5992, 0.2995, 0.5987, 0.2995, 0.5987, 0.322, 0.5992, 0.3216, 0.6217, 0.2991, 0.6213, 0.2991, 0.6213, 0.3216, 0.6217, 0.3212, 0.6442, 0.2986, 0.6438, 0.2986, 0.6438, 0.3212, 0.6442, 0.3207, 0.6667, 0.2982, 0.6663, 0.2982, 0.6663, 0.3207, 0.6667, 0.3203, 0.6893, 0.2978, 0.6888, 0.09113, 0.8877, 0.1137, 0.8881, 0.1132, 0.9106, 0.0907, 0.9102, 0.09113, 0.8877, 0.0907, 0.9102, 0.06817, 0.9098, 0.0686, 0.8872, 0.1137, 0.8881, 0.1362, 0.8885, 0.1358, 0.9111, 0.1132, 0.9106, 0.1362, 0.8885, 0.1587, 0.889, 0.1583, 0.9115, 0.1358, 0.9111, 0.2263, 0.8903, 0.2488, 0.8907, 0.2484, 0.9132, 0.2259, 0.9128, 0.2263, 0.8903, 0.2259, 0.9128, 0.2033, 0.9124, 0.2038, 0.8898, 0.2488, 0.8907, 0.2713, 0.8911, 0.2709, 0.9137, 0.2484, 0.9132, 0.2709, 0.9137, 0.2713, 0.8911, 0.2939, 0.8916, 0.2934, 0.9141, 0.2709, 0.9137, 0.2934, 0.9141, 0.293, 0.9366, 0.2705, 0.9362, 0.2709, 0.9137, 0.2705, 0.9362, 0.248, 0.9358, 0.2484, 0.9132, 0.3394, 0.8699, 0.3398, 0.8474, 0.3623, 0.8478, 0.3619, 0.8703, 0.3394, 0.8699, 0.3619, 0.8703, 0.3615, 0.8929, 0.3389, 0.8924, 0.3398, 0.8474, 0.3402, 0.8249, 0.3628, 0.8253, 0.3623, 0.8478, 0.3255, 0.4189, 0.303, 0.4185, 0.3034, 0.396, 0.3259, 0.3964, 0.3259, 0.3964, 0.3034, 0.396, 0.3038, 0.3735, 0.3264, 0.3739, 0.3264, 0.3739, 0.3038, 0.3735, 0.3043, 0.3509, 0.3268, 0.3514, 0.3264, 0.3739, 0.3268, 0.3514, 0.3493, 0.3518, 0.3489, 0.3743, 0.3264, 0.3739, 0.3489, 0.3743, 0.3485, 0.3969, 0.3259, 0.3964, 0.3038, 0.3735, 0.3034, 0.396, 0.2809, 0.3956, 0.2813, 0.373, 0.2813, 0.373, 0.2809, 0.3956, 0.2584, 0.3951, 0.2588, 0.3726, 0.2588, 0.3726, 0.2584, 0.3951, 0.2358, 0.3947, 0.2363, 0.3722, 0.2363, 0.3722, 0.2358, 0.3947, 0.2133, 0.3943, 0.2137, 0.3717, 0.2137, 0.3717, 0.2133, 0.3943, 0.1908, 0.3938, 0.1912, 0.3713, 0.1912, 0.3713, 0.1908, 0.3938, 0.1683, 0.3934, 0.1687, 0.3709, 0.1687, 0.3709, 0.1683, 0.3934, 0.1457, 0.3929, 0.1462, 0.3704, 0.1462, 0.3704, 0.1457, 0.3929, 0.1232, 0.3925, 0.1236, 0.37, 0.1236, 0.37, 0.1232, 0.3925, 0.1007, 0.3921, 0.1011, 0.3696, 0.1236, 0.37, 0.1011, 0.3696, 0.1015, 0.347, 0.1241, 0.3475, 0.1236, 0.37, 0.1241, 0.3475, 0.1466, 0.3479, 0.1462, 0.3704, 0.1232, 0.3925, 0.1457, 0.3929, 0.1453, 0.4155, 0.1228, 0.415, 0.1232, 0.3925, 0.1228, 0.415, 0.1002, 0.4146, 0.1007, 0.3921, 0.1462, 0.3704, 0.1466, 0.3479, 0.1691, 0.3483, 0.1687, 0.3709, 0.1457, 0.3929, 0.1683, 0.3934, 0.1678, 0.4159, 0.1453, 0.4155, 0.1687, 0.3709, 0.1691, 0.3483, 0.1916, 0.3488, 0.1912, 0.3713, 0.1683, 0.3934, 0.1908, 0.3938, 0.1903, 0.4163, 0.1678, 0.4159, 0.1912, 0.3713, 0.1916, 0.3488, 0.2142, 0.3492, 0.2137, 0.3717, 0.1908, 0.3938, 0.2133, 0.3943, 0.2129, 0.4168, 0.1903, 0.4163, 0.2137, 0.3717, 0.2142, 0.3492, 0.2367, 0.3496, 0.2363, 0.3722, 0.2133, 0.3943, 0.2358, 0.3947, 0.2354, 0.4172, 0.2129, 0.4168, 0.2363, 0.3722, 0.2367, 0.3496, 0.2592, 0.3501, 0.2588, 0.3726, 0.2358, 0.3947, 0.2584, 0.3951, 0.2579, 0.4176, 0.2354, 0.4172, 0.2588, 0.3726, 0.2592, 0.3501, 0.2818, 0.3505, 0.2813, 0.373, 0.2584, 0.3951, 0.2809, 0.3956, 0.2805, 0.4181, 0.2579, 0.4176, 0.2813, 0.373, 0.2818, 0.3505, 0.3043, 0.3509, 0.3038, 0.3735, 0.2809, 0.3956, 0.3034, 0.396, 0.303, 0.4185, 0.2805, 0.4181, 0.3259, 0.3964, 0.3485, 0.3969, 0.348, 0.4194, 0.3255, 0.4189, 0.07771, 0.4142, 0.05518, 0.4137, 0.05562, 0.3912, 0.07814, 0.3916, 0.07771, 0.4142, 0.07728, 0.4367, 0.05447, 0.4364, 0.05518, 0.4137, 0.07814, 0.3916, 0.05562, 0.3912, 0.05605, 0.3687, 0.07858, 0.3691, 0.07858, 0.3691, 0.05605, 0.3687, 0.05648, 0.3462, 0.07901, 0.3466, 0.07901, 0.3466, 0.05648, 0.3462, 0.05692, 0.3236, 0.07945, 0.3241, 0.102, 0.3245, 0.1024, 0.302, 0.1249, 0.3024, 0.1245, 0.3249, 0.1249, 0.3024, 0.1024, 0.302, 0.1028, 0.2794, 0.1254, 0.2799, 0.1254, 0.2799, 0.1028, 0.2794, 0.1033, 0.2569, 0.1258, 0.2574, 0.1258, 0.2574, 0.1033, 0.2569, 0.1037, 0.2344, 0.1262, 0.2348, 0.1262, 0.2348, 0.1037, 0.2344, 0.1041, 0.2119, 0.1267, 0.2123, 0.1267, 0.2123, 0.1041, 0.2119, 0.1046, 0.1893, 0.1271, 0.1898, 0.1267, 0.2123, 0.1271, 0.1898, 0.1496, 0.1902, 0.1492, 0.2127, 0.1492, 0.2127, 0.1496, 0.1902, 0.1722, 0.1906, 0.1717, 0.2132, 0.1717, 0.2132, 0.1722, 0.1906, 0.1947, 0.1911, 0.1942, 0.2136, 0.1942, 0.2136, 0.1947, 0.1911, 0.2172, 0.1915, 0.2168, 0.214, 0.2168, 0.214, 0.2172, 0.1915, 0.2397, 0.1919, 0.2393, 0.2145, 0.2393, 0.2145, 0.2397, 0.1919, 0.2623, 0.1924, 0.2618, 0.2149, 0.2618, 0.2149, 0.2623, 0.1924, 0.2848, 0.1928, 0.2844, 0.2153, 0.2844, 0.2153, 0.2848, 0.1928, 0.3073, 0.1932, 0.3069, 0.2158, 0.3069, 0.2158, 0.3073, 0.1932, 0.3298, 0.1937, 0.3294, 0.2162, 0.3069, 0.2158, 0.3294, 0.2162, 0.329, 0.2387, 0.3064, 0.2383, 0.3064, 0.2383, 0.329, 0.2387, 0.3285, 0.2613, 0.306, 0.2608, 0.306, 0.2608, 0.3285, 0.2613, 0.3281, 0.2838, 0.3056, 0.2834, 0.3056, 0.2834, 0.3281, 0.2838, 0.3277, 0.3063, 0.3051, 0.3059, 0.3051, 0.3059, 0.3277, 0.3063, 0.3272, 0.3288, 0.3047, 0.3284, 0.3051, 0.3059, 0.3047, 0.3284, 0.2822, 0.328, 0.2826, 0.3054, 0.2826, 0.3054, 0.2822, 0.328, 0.2597, 0.3275, 0.2601, 0.305, 0.2601, 0.305, 0.2597, 0.3275, 0.2371, 0.3271, 0.2376, 0.3046, 0.2376, 0.3046, 0.2371, 0.3271, 0.2146, 0.3267, 0.215, 0.3041, 0.215, 0.3041, 0.2146, 0.3267, 0.1921, 0.3262, 0.1925, 0.3037, 0.1925, 0.3037, 0.1921, 0.3262, 0.1696, 0.3258, 0.17, 0.3033, 0.17, 0.3033, 0.1696, 0.3258, 0.147, 0.3254, 0.1475, 0.3028, 0.1475, 0.3028, 0.147, 0.3254, 0.1245, 0.3249, 0.1249, 0.3024, 0.1475, 0.3028, 0.1249, 0.3024, 0.1254, 0.2799, 0.1479, 0.2803, 0.1479, 0.2803, 0.1254, 0.2799, 0.1258, 0.2574, 0.1483, 0.2578, 0.1483, 0.2578, 0.1258, 0.2574, 0.1262, 0.2348, 0.1488, 0.2353, 0.1488, 0.2353, 0.1262, 0.2348, 0.1267, 0.2123, 0.1492, 0.2127, 0.1488, 0.2353, 0.1492, 0.2127, 0.1717, 0.2132, 0.1713, 0.2357, 0.1713, 0.2357, 0.1717, 0.2132, 0.1942, 0.2136, 0.1938, 0.2361, 0.1938, 0.2361, 0.1942, 0.2136, 0.2168, 0.214, 0.2163, 0.2366, 0.2163, 0.2366, 0.2168, 0.214, 0.2393, 0.2145, 0.2389, 0.237, 0.2389, 0.237, 0.2393, 0.2145, 0.2618, 0.2149, 0.2614, 0.2374, 0.2614, 0.2374, 0.2618, 0.2149, 0.2844, 0.2153, 0.2839, 0.2379, 0.2839, 0.2379, 0.2844, 0.2153, 0.3069, 0.2158, 0.3064, 0.2383, 0.2839, 0.2379, 0.3064, 0.2383, 0.306, 0.2608, 0.2835, 0.2604, 0.2835, 0.2604, 0.306, 0.2608, 0.3056, 0.2834, 0.2831, 0.2829, 0.2831, 0.2829, 0.3056, 0.2834, 0.3051, 0.3059, 0.2826, 0.3054, 0.2831, 0.2829, 0.2826, 0.3054, 0.2601, 0.305, 0.2605, 0.2825, 0.2605, 0.2825, 0.2601, 0.305, 0.2376, 0.3046, 0.238, 0.2821, 0.238, 0.2821, 0.2376, 0.3046, 0.215, 0.3041, 0.2155, 0.2816, 0.2155, 0.2816, 0.215, 0.3041, 0.1925, 0.3037, 0.1929, 0.2812, 0.1929, 0.2812, 0.1925, 0.3037, 0.17, 0.3033, 0.1704, 0.2807, 0.1704, 0.2807, 0.17, 0.3033, 0.1475, 0.3028, 0.1479, 0.2803, 0.1704, 0.2807, 0.1479, 0.2803, 0.1483, 0.2578, 0.1709, 0.2582, 0.1709, 0.2582, 0.1483, 0.2578, 0.1488, 0.2353, 0.1713, 0.2357, 0.1709, 0.2582, 0.1713, 0.2357, 0.1938, 0.2361, 0.1934, 0.2587, 0.1934, 0.2587, 0.1938, 0.2361, 0.2163, 0.2366, 0.2159, 0.2591, 0.2159, 0.2591, 0.2163, 0.2366, 0.2389, 0.237, 0.2384, 0.2595, 0.2384, 0.2595, 0.2389, 0.237, 0.2614, 0.2374, 0.261, 0.26, 0.261, 0.26, 0.2614, 0.2374, 0.2839, 0.2379, 0.2835, 0.2604, 0.261, 0.26, 0.2835, 0.2604, 0.2831, 0.2829, 0.2605, 0.2825, 0.261, 0.26, 0.2605, 0.2825, 0.238, 0.2821, 0.2384, 0.2595, 0.2384, 0.2595, 0.238, 0.2821, 0.2155, 0.2816, 0.2159, 0.2591, 0.2159, 0.2591, 0.2155, 0.2816, 0.1929, 0.2812, 0.1934, 0.2587, 0.1934, 0.2587, 0.1929, 0.2812, 0.1704, 0.2807, 0.1709, 0.2582, 0.3073, 0.1932, 0.2848, 0.1928, 0.2852, 0.1703, 0.3077, 0.1707, 0.2852, 0.1703, 0.2848, 0.1928, 0.2623, 0.1924, 0.2627, 0.1699, 0.2627, 0.1699, 0.2623, 0.1924, 0.2397, 0.1919, 0.2402, 0.1694, 0.2402, 0.1694, 0.2397, 0.1919, 0.2172, 0.1915, 0.2176, 0.169, 0.2176, 0.169, 0.2172, 0.1915, 0.1947, 0.1911, 0.1951, 0.1685, 0.1951, 0.1685, 0.1947, 0.1911, 0.1722, 0.1906, 0.1726, 0.1681, 0.1726, 0.1681, 0.1722, 0.1906, 0.1496, 0.1902, 0.1501, 0.1677, 0.1726, 0.1681, 0.1501, 0.1677, 0.1505, 0.1452, 0.173, 0.1456, 0.1726, 0.1681, 0.173, 0.1456, 0.1955, 0.146, 0.1951, 0.1685, 0.1951, 0.1685, 0.1955, 0.146, 0.2181, 0.1465, 0.2176, 0.169, 0.2181, 0.1465, 0.1955, 0.146, 0.196, 0.1235, 0.2185, 0.1239, 0.2181, 0.1465, 0.2185, 0.1239, 0.241, 0.1244, 0.2406, 0.1469, 0.2406, 0.1469, 0.241, 0.1244, 0.2636, 0.1248, 0.2631, 0.1473, 0.2631, 0.1473, 0.2636, 0.1248, 0.2861, 0.1252, 0.2857, 0.1478, 0.2857, 0.1478, 0.2861, 0.1252, 0.3086, 0.1257, 0.3082, 0.1482, 0.2857, 0.1478, 0.3082, 0.1482, 0.3077, 0.1707, 0.2852, 0.1703, 0.2857, 0.1478, 0.2852, 0.1703, 0.2627, 0.1699, 0.2631, 0.1473, 0.2861, 0.1252, 0.2636, 0.1248, 0.264, 0.1023, 0.2865, 0.1027, 0.264, 0.1023, 0.2636, 0.1248, 0.241, 0.1244, 0.2415, 0.1018, 0.2415, 0.1018, 0.241, 0.1244, 0.2185, 0.1239, 0.2189, 0.1014, 0.2415, 0.1018, 0.2189, 0.1014, 0.2194, 0.07888, 0.2419, 0.07931, 0.2415, 0.1018, 0.2419, 0.07931, 0.2644, 0.07974, 0.264, 0.1023, 0.264, 0.1023, 0.2644, 0.07974, 0.287, 0.08018, 0.2865, 0.1027, 0.2861, 0.1252, 0.2865, 0.1027, 0.309, 0.1031, 0.3086, 0.1257, 0.2631, 0.1473, 0.2627, 0.1699, 0.2402, 0.1694, 0.2406, 0.1469, 0.2406, 0.1469, 0.2402, 0.1694, 0.2176, 0.169, 0.2181, 0.1465, 0.3073, 0.1932, 0.3077, 0.1707, 0.3303, 0.1712, 0.3298, 0.1937, 0.1496, 0.1902, 0.1271, 0.1898, 0.1275, 0.1672, 0.1501, 0.1677, 0.1037, 0.2344, 0.1033, 0.2569, 0.08075, 0.2565, 0.08118, 0.234, 0.1037, 0.2344, 0.08118, 0.234, 0.08161, 0.2114, 0.1041, 0.2119, 0.1033, 0.2569, 0.1028, 0.2794, 0.08031, 0.279, 0.08075, 0.2565, 0.1028, 0.2794, 0.1024, 0.302, 0.07988, 0.3015, 0.08031, 0.279, 0.1024, 0.302, 0.102, 0.3245, 0.07945, 0.3241, 0.07988, 0.3015, 0.3453, 0.3067, 0.3502, 0.3067, 0.3503, 0.3127])
me_plane.materials.append(mat_aerial_grass_rock)
me_plane.update()
me_cube = bpy.data.meshes.new('Cube')
me_cube.from_pydata([(-1.834, -1.834, 0.1094), (-1.834, -1.834, 1.635), (-1.834, 1.834, 0.1094), (-1.834, 1.834, 1.635), (1.834, -1.834, 0.1094), (1.834, -1.834, 1.635), (1.834, 1.834, 0.1094), (1.834, 1.834, 1.635)], [], [(0, 1, 3, 2), (2, 3, 7, 6), (6, 7, 5, 4), (4, 5, 1, 0), (2, 6, 4, 0), (7, 3, 1, 5)])
_uv = me_cube.uv_layers.new(name='UVMap')
_uv.uv.foreach_set('vector', [0.375, 0.0, 0.625, 0.0, 0.625, 0.25, 0.375, 0.25, 0.375, 0.25, 0.625, 0.25, 0.625, 0.5, 0.375, 0.5, 0.375, 0.5, 0.625, 0.5, 0.625, 0.75, 0.375, 0.75, 0.375, 0.75, 0.625, 0.75, 0.625, 1.0, 0.375, 1.0, 0.125, 0.5, 0.375, 0.5, 0.375, 0.75, 0.125, 0.75, 0.625, 0.5, 0.875, 0.5, 0.875, 0.75, 0.625, 0.75])
me_cube.materials.append(mat_material_002)
me_cube.update()

# ---- objects
ob_empty = bpy.data.objects.new('Empty', None)
ob_puerto_rico = bpy.data.objects.new('Puerto Rico', me_plane)
ob_water = bpy.data.objects.new('Water', me_cube)
ob_sun = bpy.data.objects.new('Sun', light_sun)

# ---- transforms, parenting, visibility, modifiers, constraints
ob_empty.location = (0.6401, -1.022, 0.0)
ob_empty.empty_display_type = 'IMAGE'
ob_empty.empty_display_size = 5.0
ob_puerto_rico.location = (0.0, 0.0, 0.01077)
ob_water.location = (0.0, 0.0, -1.638)
ob_water.scale = (2.055, 1.597, 1.0)
ob_sun.location = (0.0, 0.0, 2.238)
ob_sun.rotation_euler = (-0.4358, 0.162, -0.03595)

# ---- collection membership
col_collection.objects.link(ob_empty)
col_collection.objects.link(ob_puerto_rico)
col_collection.objects.link(ob_water)
col_collection.objects.link(ob_sun)

# ---- scene / render settings (as saved in the file)
scene.frame_start = 1; scene.frame_end = 250; scene.frame_set(24)
scene.render.engine = 'CYCLES'
scene.render.film_transparent = True
scene.cycles.shading_system = True
scene.cycles.sampling_pattern = 'TABULATED_SOBOL'
scene.view_settings.look = 'Medium High Contrast'
scene.view_settings.view_transform = 'Filmic'
bpy.context.view_layer.update()

# ---- added for rendering (the .blend has no active camera): camera
cam_auto = bpy.data.cameras.new('AutoCamera')
cam_auto.lens = 50.0
cam_auto.sensor_width = 36.0
cam_auto.clip_end = 1000.0
ob_auto_camera = bpy.data.objects.new('AutoCamera', cam_auto)
scene.collection.objects.link(ob_auto_camera)
ob_auto_camera.location = (8.94603, -10.7352, 6.39815)
ob_auto_camera.rotation_euler = (1.09748, -7.21219e-08, 0.694738)
scene.camera = ob_auto_camera
bpy.context.view_layer.update()
